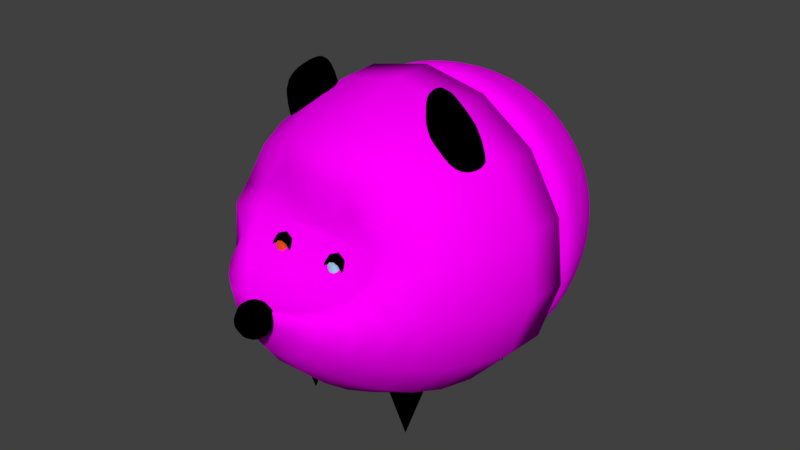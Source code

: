 # Source: shatter_egg.blend  (saved by Blender 2.78.0; exported with 4.5.12 LTS)
import bpy
from mathutils import Matrix  # noqa: F401  (used for matrix-valued properties, if any)

bpy.ops.wm.read_factory_settings(use_empty=True)
scene = bpy.context.scene
scene.name = 'apple'

# ---- collections
col_collection_1 = bpy.data.collections.new('Collection 1'); scene.collection.children.link(col_collection_1)

# ---- images (referenced by path relative to the original .blend; pixels are not part of the script)
import os
ASSET_DIR = os.environ.get("B2B_ASSET_DIR", "")  # directory of the original .blend (textures are referenced by path, not embedded)
HERE = os.path.dirname(os.path.abspath(__file__))  # packed textures are extracted next to this script under _unpacked/

def load_image(name, relpath, width, height, colorspace="sRGB"):
    """Load a texture the original file referenced (path relative to the .blend, or extracted next to this script)."""
    p = next((c for c in (os.path.join(HERE, relpath), os.path.join(ASSET_DIR, relpath)) if relpath and os.path.exists(c)), "")
    if p:
        img = bpy.data.images.load(p, check_existing=True)
        img.name = name
    else:  # same state as the original file: an image datablock whose file is absent (Cycles renders it pink)
        img = bpy.data.images.new(name, width, height)
        img.source = "FILE"
        img.filepath = "//" + (relpath or name)
    img.colorspace_settings.name = colorspace
    return img
img_egg_body_back = load_image('egg body back', 'Texture egg body back.png', 1024, 1024, 'sRGB')
img_egg_texture_png = load_image('egg texture.png', 'egg texture.png', 1024, 1024, 'sRGB')
img_egg_body_front = load_image('egg body front', 'Texture egg body front.png', 1024, 1024, 'sRGB')

# ---- materials (node trees are filled in below, after node groups)
mat_black = bpy.data.materials.new('black')
mat_black.alpha_threshold = 0.0
mat_black.diffuse_color = (0.0, 0.0, 0.0, 1.0)
mat_black.roughness = 0.5
mat_egg = bpy.data.materials.new('egg')
mat_egg.alpha_threshold = 0.0
mat_egg.preview_render_type = 'FLAT'
mat_egg.roughness = 0.5
mat_egg_right_eye = bpy.data.materials.new('egg right eye')
mat_egg_right_eye.alpha_threshold = 0.0
mat_egg_right_eye.diffuse_color = (0.8, 0.09446, 0.01762, 1.0)
mat_egg_right_eye.roughness = 0.5
mat_egg_left_eye = bpy.data.materials.new('egg left eye')
mat_egg_left_eye.alpha_threshold = 0.0
mat_egg_left_eye.diffuse_color = (0.3146, 0.6042, 0.8, 1.0)
mat_egg_left_eye.roughness = 0.5

# ---- material node trees
mat_black.use_nodes = True; mat_black.node_tree.nodes.clear()
_N = mat_black.node_tree.nodes; _L = mat_black.node_tree.links
n0 = _N.new('ShaderNodeOutputMaterial'); n0.name = 'Material Output'; n0.location = (300, 300)
n1 = _N.new('ShaderNodeBsdfDiffuse'); n1.name = 'Diffuse BSDF'; n1.location = (10, 300)
n1.inputs[0].default_value = (0.0, 0.0, 0.0, 1.0)
n2 = _N.new('ShaderNodeTexImage'); n2.name = 'Image Texture.001'; n2.location = (129, 591)
n2.width = 140
n2.image = img_egg_body_back
_L.new(n1.outputs[0], n0.inputs[0])
n0.is_active_output = True
mat_egg.use_nodes = True; mat_egg.node_tree.nodes.clear()
_N = mat_egg.node_tree.nodes; _L = mat_egg.node_tree.links
n0 = _N.new('ShaderNodeBsdfDiffuse'); n0.name = 'Diffuse BSDF'; n0.location = (141, 302)
n1 = _N.new('ShaderNodeTexImage'); n1.name = 'Image Texture'; n1.location = (-40, 301)
n1.width = 140
n1.image = img_egg_texture_png
n2 = _N.new('ShaderNodeOutputMaterial'); n2.name = 'Material Output'; n2.location = (353, 302)
n3 = _N.new('ShaderNodeTexImage'); n3.name = 'Image Texture.001'; n3.location = (129, 591)
n3.width = 140
n3.image = img_egg_body_front
_L.new(n0.outputs[0], n2.inputs[0])
_L.new(n1.outputs[0], n0.inputs[0])
n2.is_active_output = True
mat_egg_right_eye.use_nodes = True; mat_egg_right_eye.node_tree.nodes.clear()
_N = mat_egg_right_eye.node_tree.nodes; _L = mat_egg_right_eye.node_tree.links
n0 = _N.new('ShaderNodeOutputMaterial'); n0.name = 'Material Output'; n0.location = (300, 300)
n1 = _N.new('ShaderNodeBsdfDiffuse'); n1.name = 'Diffuse BSDF'; n1.location = (10, 300)
n1.inputs[0].default_value = (0.8, 0.07892, 0.0138, 1.0)
n2 = _N.new('ShaderNodeTexImage'); n2.name = 'Image Texture.001'; n2.location = (129, 591)
n2.width = 140
n2.image = img_egg_body_back
_L.new(n1.outputs[0], n0.inputs[0])
n0.is_active_output = True
mat_egg_left_eye.use_nodes = True; mat_egg_left_eye.node_tree.nodes.clear()
_N = mat_egg_left_eye.node_tree.nodes; _L = mat_egg_left_eye.node_tree.links
n0 = _N.new('ShaderNodeOutputMaterial'); n0.name = 'Material Output'; n0.location = (300, 300)
n1 = _N.new('ShaderNodeBsdfDiffuse'); n1.name = 'Diffuse BSDF'; n1.location = (10, 300)
n1.inputs[0].default_value = (0.3419, 0.6224, 0.8, 1.0)
n2 = _N.new('ShaderNodeTexImage'); n2.name = 'Image Texture.001'; n2.location = (129, 591)
n2.width = 140
n2.image = img_egg_body_back
_L.new(n1.outputs[0], n0.inputs[0])
n0.is_active_output = True

# ---- world
world_world = bpy.data.worlds.new('World'); scene.world = world_world
world_world.color = (0.05088, 0.05088, 0.05088)
world_world.use_sun_shadow = False
world_world.sun_shadow_jitter_overblur = 0.0
world_world.cycles.sampling_method = 'MANUAL'

# ---- meshes
me_cone_002 = bpy.data.meshes.new('Cone.002')
me_cone_002.from_pydata([(2.557, 0.8738, -3.576e-07), (3.313, 0.4369, -4.768e-07), (3.313, -0.4369, -4.768e-07), (2.557, -0.8738, -3.576e-07), (2.557, 3.726e-06, 2.587), (1.8, -0.4369, -2.384e-07), (1.8, 0.4369, -2.384e-07), (-2.557, 0.8738, 4.768e-07), (-1.8, 0.4369, 4.768e-07), (-1.8, -0.4369, 4.768e-07), (-2.557, -0.8738, 4.768e-07), (-2.557, 3.726e-06, 2.587), (-3.313, -0.4369, 4.768e-07), (-3.313, 0.4369, 4.768e-07), (2.557, 0.8738, -0.5409), (3.313, 0.4369, -0.5409), (3.313, -0.4369, -0.5409), (2.557, -0.8738, -0.5409), (1.8, -0.4369, -0.5409), (1.8, 0.4369, -0.5409), (-2.557, 0.8738, -0.5409), (-1.8, 0.4369, -0.5409), (-1.8, -0.4369, -0.5409), (-2.557, -0.8738, -0.5409), (-3.313, -0.4369, -0.5409), (-3.313, 0.4369, -0.5409)], [], [(0, 4, 1), (1, 4, 2), (2, 4, 3), (3, 4, 5), (5, 4, 6), (6, 4, 0), (10, 12, 24, 23), (7, 11, 8), (8, 11, 9), (9, 11, 10), (10, 11, 12), (12, 11, 13), (13, 11, 7), (13, 7, 20, 25), (14, 15, 16, 17, 18, 19), (20, 21, 22, 23, 24, 25), (1, 2, 16, 15), (5, 6, 19, 18), (0, 1, 15, 14), (9, 10, 23, 22), (6, 0, 14, 19), (3, 5, 18, 17), (8, 9, 22, 21), (12, 13, 25, 24), (2, 3, 17, 16), (7, 8, 21, 20)])
me_cone_002.materials.append(mat_black)
me_cone_002.use_remesh_preserve_volume = False
me_cone_002.use_remesh_preserve_attributes = False
me_cone_002.use_mirror_vertex_groups = False
me_cone_002.update()
me_sphere_014 = bpy.data.meshes.new('Sphere.014')
me_sphere_014.from_pydata([(-0.008438, 0.9688, -0.6153), (0.4451, 1.018, -0.0002965), (0.4279, 0.9796, -0.3232), (0.3858, 0.885, -0.6153), (0.3233, 0.7446, -0.8502), (0.2471, 0.5735, -1.027), (0.1636, 0.3859, -1.15), (0.07721, 0.1919, -1.218), (0.8202, 0.7456, -0.0002965), (0.7889, 0.7174, -0.3232), (0.7119, 0.6481, -0.6153), (0.5977, 0.5453, -0.8502), (0.4585, 0.4199, -1.027), (0.3059, 0.2825, -1.15), (0.1481, 0.1404, -1.218), (1.052, 0.3441, -0.0002965), (1.012, 0.331, -0.3232), (0.9135, 0.299, -0.6153), (0.7673, 0.2515, -0.8502), (0.5891, 0.1937, -1.027), (0.3938, 0.1302, -1.15), (0.1918, 0.06457, -1.218), (1.1, -0.1171, -0.0002965), (1.059, -0.1127, -0.3232), (0.9556, -0.1018, -0.6153), (0.8027, -0.08576, -0.8502), (0.6164, -0.06618, -1.027), (0.4122, -0.04472, -1.15), (0.201, -0.02252, -1.218), (0.9572, -0.558, -0.0002965), (0.9207, -0.537, -0.3232), (0.831, -0.4852, -0.6153), (0.6979, -0.4083, -0.8502), (0.5357, -0.3147, -1.027), (0.3578, -0.212, -1.15), (0.1739, -0.1058, -1.218), (0.647, -0.9026, -0.0002964), (0.6222, -0.8685, -0.3232), (0.5613, -0.7847, -0.6153), (0.471, -0.6604, -0.8502), (0.3609, -0.5088, -1.027), (0.2402, -0.3427, -1.15), (0.1153, -0.1709, -1.218), (0.2234, -1.091, -0.0002963), (0.2146, -1.05, -0.3232), (0.1931, -0.9487, -0.6153), (0.1611, -0.7983, -0.8502), (0.1222, -0.6151, -1.027), (0.0795, -0.4142, -1.15), (0.03534, -0.2065, -1.218), (-0.2403, -1.091, -0.0002963), (-0.2315, -1.05, -0.3232), (-0.21, -0.9487, -0.6153), (-0.178, -0.7983, -0.8502), (-0.1391, -0.6151, -1.027), (-0.09637, -0.4142, -1.15), (-0.05222, -0.2065, -1.218), (-0.6638, -0.9026, -0.0002963), (-0.6391, -0.8685, -0.3232), (-0.5782, -0.7847, -0.6153), (-0.4879, -0.6604, -0.8502), (-0.3778, -0.5088, -1.027), (-0.257, -0.3427, -1.15), (-0.1322, -0.1709, -1.218), (-0.9741, -0.558, -0.0002963), (-0.9376, -0.537, -0.3232), (-0.8479, -0.4852, -0.6153), (-0.7148, -0.4083, -0.8502), (-0.5526, -0.3147, -1.027), (-0.3747, -0.212, -1.15), (-0.1908, -0.1058, -1.218), (-0.008438, -0.0005058, -1.228), (-1.117, -0.1171, -0.0002963), (-1.075, -0.1127, -0.3232), (-0.9725, -0.1018, -0.6153), (-0.8196, -0.08576, -0.8502), (-0.6333, -0.06618, -1.027), (-0.4291, -0.04472, -1.15), (-0.2179, -0.02252, -1.218), (-1.069, 0.3441, -0.0002964), (-1.029, 0.331, -0.3232), (-0.9303, 0.299, -0.6153), (-0.7842, 0.2515, -0.8502), (-0.606, 0.1937, -1.027), (-0.4107, 0.1302, -1.15), (-0.2087, 0.06457, -1.218), (-0.8371, 0.7456, -0.0002964), (-0.8058, 0.7174, -0.3232), (-0.7288, 0.6481, -0.6153), (-0.6146, 0.5453, -0.8502), (-0.4754, 0.4199, -1.027), (-0.3227, 0.2825, -1.15), (-0.1649, 0.1404, -1.218), (-0.462, 1.018, -0.0002965), (-0.4448, 0.9796, -0.3232), (-0.4027, 0.885, -0.6153), (-0.3402, 0.7446, -0.8502), (-0.264, 0.5735, -1.027), (-0.1805, 0.3859, -1.15), (-0.09409, 0.1919, -1.218), (-0.008438, 1.115, -0.0002965), (-0.008438, 1.072, -0.3232), (-0.008438, 0.8151, -0.8502), (-0.008438, 0.6278, -1.027), (-0.008438, 0.4224, -1.15), (-0.008438, 0.2101, -1.218)], [], [(102, 0, 3, 4), (103, 102, 4, 5), (104, 103, 5, 6), (105, 104, 6, 7), (71, 105, 7), (101, 100, 1, 2), (0, 101, 2, 3), (3, 2, 9, 10), (4, 3, 10, 11), (5, 4, 11, 12), (6, 5, 12, 13), (7, 6, 13, 14), (71, 7, 14), (2, 1, 8, 9), (14, 13, 20, 21), (71, 14, 21), (9, 8, 15, 16), (10, 9, 16, 17), (11, 10, 17, 18), (12, 11, 18, 19), (13, 12, 19, 20), (18, 17, 24, 25), (19, 18, 25, 26), (20, 19, 26, 27), (21, 20, 27, 28), (71, 21, 28), (16, 15, 22, 23), (17, 16, 23, 24), (71, 28, 35), (23, 22, 29, 30), (24, 23, 30, 31), (25, 24, 31, 32), (26, 25, 32, 33), (27, 26, 33, 34), (28, 27, 34, 35), (32, 31, 38, 39), (33, 32, 39, 40), (34, 33, 40, 41), (35, 34, 41, 42), (71, 35, 42), (30, 29, 36, 37), (31, 30, 37, 38), (71, 42, 49), (37, 36, 43, 44), (38, 37, 44, 45), (39, 38, 45, 46), (40, 39, 46, 47), (41, 40, 47, 48), (42, 41, 48, 49), (47, 46, 53, 54), (48, 47, 54, 55), (49, 48, 55, 56), (71, 49, 56), (44, 43, 50, 51), (45, 44, 51, 52), (46, 45, 52, 53), (51, 50, 57, 58), (52, 51, 58, 59), (53, 52, 59, 60), (54, 53, 60, 61), (55, 54, 61, 62), (56, 55, 62, 63), (71, 56, 63), (61, 60, 67, 68), (62, 61, 68, 69), (63, 62, 69, 70), (71, 63, 70), (58, 57, 64, 65), (59, 58, 65, 66), (60, 59, 66, 67), (65, 64, 72, 73), (66, 65, 73, 74), (67, 66, 74, 75), (68, 67, 75, 76), (69, 68, 76, 77), (70, 69, 77, 78), (71, 70, 78), (77, 76, 83, 84), (78, 77, 84, 85), (71, 78, 85), (73, 72, 79, 80), (74, 73, 80, 81), (75, 74, 81, 82), (76, 75, 82, 83), (81, 80, 87, 88), (82, 81, 88, 89), (83, 82, 89, 90), (84, 83, 90, 91), (85, 84, 91, 92), (71, 85, 92), (80, 79, 86, 87), (92, 91, 98, 99), (71, 92, 99), (87, 86, 93, 94), (88, 87, 94, 95), (89, 88, 95, 96), (90, 89, 96, 97), (91, 90, 97, 98), (95, 94, 101, 0), (96, 95, 0, 102), (97, 96, 102, 103), (98, 97, 103, 104), (99, 98, 104, 105), (71, 99, 105), (94, 93, 100, 101), (72, 64, 57, 50, 43, 36, 29, 22, 15, 8, 1, 100, 93, 86, 79)])
me_sphere_014.polygons.foreach_set('use_smooth', [True] * 106)
me_sphere_014.polygons.foreach_set('material_index', [0, 0, 0, 0, 0, 0, 0, 0, 0, 0, 0, 0, 0, 0, 0, 0, 0, 0, 0, 0, 0, 0, 0, 0, 0, 0, 0, 0, 0, 0, 0, 0, 0, 0, 0, 0, 0, 0, 0, 0, 0, 0, 0, 0, 0, 0, 0, 0, 0, 0, 0, 0, 0, 0, 0, 0, 0, 0, 0, 0, 0, 0, 0, 0, 0, 0, 0, 0, 0, 0, 0, 0, 0, 0, 0, 0, 0, 0, 0, 0, 0, 0, 0, 0, 0, 0, 0, 0, 0, 0, 0, 0, 0, 0, 0, 0, 0, 0, 0, 0, 0, 0, 0, 0, 0, 1])
_uv = me_sphere_014.uv_layers.new(name='UVMap')
_uv.uv.foreach_set('vector', [0.2977, 0.3455, 0.2776, 0.3262, 0.3079, 0.298, 0.3258, 0.3231, 0.316, 0.3653, 0.2977, 0.3455, 0.3258, 0.3231, 0.3407, 0.3488, 0.333, 0.3869, 0.316, 0.3653, 0.3407, 0.3488, 0.3529, 0.3767, 0.349, 0.4122, 0.333, 0.3869, 0.3529, 0.3767, 0.3612, 0.4081, 0.3634, 0.4462, 0.349, 0.4122, 0.3612, 0.4081, 0.2543, 0.3061, 0.2278, 0.2852, 0.2608, 0.2463, 0.2862, 0.2723, 0.2776, 0.3262, 0.2543, 0.3061, 0.2862, 0.2723, 0.3079, 0.298, 0.3079, 0.298, 0.2862, 0.2723, 0.3264, 0.2397, 0.3469, 0.2722, 0.3258, 0.3231, 0.3079, 0.298, 0.3469, 0.2722, 0.362, 0.3045, 0.3407, 0.3488, 0.3258, 0.3231, 0.362, 0.3045, 0.3724, 0.3374, 0.3529, 0.3767, 0.3407, 0.3488, 0.3724, 0.3374, 0.3774, 0.372, 0.3612, 0.4081, 0.3529, 0.3767, 0.3774, 0.372, 0.3753, 0.4082, 0.3634, 0.4462, 0.3612, 0.4081, 0.3753, 0.4082, 0.2862, 0.2723, 0.2608, 0.2463, 0.3009, 0.2078, 0.3264, 0.2397, 0.3753, 0.4082, 0.3774, 0.372, 0.4064, 0.3751, 0.3901, 0.4137, 0.3634, 0.4462, 0.3753, 0.4082, 0.3901, 0.4137, 0.3264, 0.2397, 0.3009, 0.2078, 0.3497, 0.1668, 0.3774, 0.2067, 0.3469, 0.2722, 0.3264, 0.2397, 0.3774, 0.2067, 0.3975, 0.249, 0.362, 0.3045, 0.3469, 0.2722, 0.3975, 0.249, 0.409, 0.2912, 0.3724, 0.3374, 0.362, 0.3045, 0.409, 0.2912, 0.4123, 0.3334, 0.3774, 0.372, 0.3724, 0.3374, 0.4123, 0.3334, 0.4064, 0.3751, 0.409, 0.2912, 0.3975, 0.249, 0.4665, 0.2286, 0.4719, 0.2868, 0.4123, 0.3334, 0.409, 0.2912, 0.4719, 0.2868, 0.4624, 0.3417, 0.4064, 0.3751, 0.4123, 0.3334, 0.4624, 0.3417, 0.4389, 0.3899, 0.3901, 0.4137, 0.4064, 0.3751, 0.4389, 0.3899, 0.4037, 0.4258, 0.3634, 0.4462, 0.3901, 0.4137, 0.4037, 0.4258, 0.3774, 0.2067, 0.3497, 0.1668, 0.411, 0.1178, 0.4454, 0.1703, 0.3975, 0.249, 0.3774, 0.2067, 0.4454, 0.1703, 0.4665, 0.2286, 0.3634, 0.4462, 0.4006, 0.4666, 0.3882, 0.4782, 0.4846, 0.7342, 0.4525, 0.8103, 0.363, 0.7554, 0.3933, 0.7019, 0.4953, 0.6592, 0.4846, 0.7342, 0.3933, 0.7019, 0.4116, 0.6491, 0.4874, 0.5936, 0.4953, 0.6592, 0.4116, 0.6491, 0.4186, 0.6002, 0.4662, 0.5392, 0.4874, 0.5936, 0.4186, 0.6002, 0.4164, 0.5553, 0.4357, 0.4966, 0.4662, 0.5392, 0.4164, 0.5553, 0.406, 0.5143, 0.4006, 0.4666, 0.4357, 0.4966, 0.406, 0.5143, 0.3882, 0.4782, 0.4186, 0.6002, 0.4116, 0.6491, 0.3507, 0.6278, 0.3657, 0.5908, 0.4164, 0.5553, 0.4186, 0.6002, 0.3657, 0.5908, 0.3744, 0.5549, 0.406, 0.5143, 0.4164, 0.5553, 0.3744, 0.5549, 0.3772, 0.5192, 0.3882, 0.4782, 0.406, 0.5143, 0.3772, 0.5192, 0.3737, 0.4836, 0.3634, 0.4462, 0.3882, 0.4782, 0.3737, 0.4836, 0.3933, 0.7019, 0.363, 0.7554, 0.2977, 0.7065, 0.3282, 0.6668, 0.4116, 0.6491, 0.3933, 0.7019, 0.3282, 0.6668, 0.3507, 0.6278, 0.3634, 0.4462, 0.3737, 0.4836, 0.3597, 0.4835, 0.3282, 0.6668, 0.2977, 0.7065, 0.2485, 0.6587, 0.2799, 0.6291, 0.3507, 0.6278, 0.3282, 0.6668, 0.2799, 0.6291, 0.3053, 0.6001, 0.3657, 0.5908, 0.3507, 0.6278, 0.3053, 0.6001, 0.325, 0.5722, 0.3744, 0.5549, 0.3657, 0.5908, 0.325, 0.5722, 0.3404, 0.5442, 0.3772, 0.5192, 0.3744, 0.5549, 0.3404, 0.5442, 0.352, 0.5151, 0.3737, 0.4836, 0.3772, 0.5192, 0.352, 0.5151, 0.3597, 0.4835, 0.3404, 0.5442, 0.325, 0.5722, 0.2946, 0.5478, 0.3142, 0.5271, 0.352, 0.5151, 0.3404, 0.5442, 0.3142, 0.5271, 0.3317, 0.5046, 0.3597, 0.4835, 0.352, 0.5151, 0.3317, 0.5046, 0.3475, 0.479, 0.3634, 0.4462, 0.3597, 0.4835, 0.3475, 0.479, 0.2799, 0.6291, 0.2485, 0.6587, 0.2121, 0.6102, 0.2445, 0.5889, 0.3053, 0.6001, 0.2799, 0.6291, 0.2445, 0.5889, 0.2719, 0.5681, 0.325, 0.5722, 0.3053, 0.6001, 0.2719, 0.5681, 0.2946, 0.5478, 0.2445, 0.5889, 0.2121, 0.6102, 0.1869, 0.5609, 0.2199, 0.5471, 0.2719, 0.5681, 0.2445, 0.5889, 0.2199, 0.5471, 0.2485, 0.5334, 0.2946, 0.5478, 0.2719, 0.5681, 0.2485, 0.5334, 0.273, 0.5199, 0.3142, 0.5271, 0.2946, 0.5478, 0.273, 0.5199, 0.2952, 0.5058, 0.3317, 0.5046, 0.3142, 0.5271, 0.2952, 0.5058, 0.3165, 0.4901, 0.3475, 0.479, 0.3317, 0.5046, 0.3165, 0.4901, 0.338, 0.4713, 0.3634, 0.4462, 0.3475, 0.479, 0.338, 0.4713, 0.2952, 0.5058, 0.273, 0.5199, 0.2595, 0.49, 0.2831, 0.482, 0.3165, 0.4901, 0.2952, 0.5058, 0.2831, 0.482, 0.3066, 0.4729, 0.338, 0.4713, 0.3165, 0.4901, 0.3066, 0.4729, 0.3316, 0.4616, 0.3634, 0.4462, 0.338, 0.4713, 0.3316, 0.4616, 0.2199, 0.5471, 0.1869, 0.5609, 0.172, 0.5114, 0.2051, 0.5045, 0.2485, 0.5334, 0.2199, 0.5471, 0.2051, 0.5045, 0.2341, 0.4973, 0.273, 0.5199, 0.2485, 0.5334, 0.2341, 0.4973, 0.2595, 0.49, 0.2051, 0.5045, 0.172, 0.5114, 0.1668, 0.4624, 0.1993, 0.4618, 0.2341, 0.4973, 0.2051, 0.5045, 0.1993, 0.4618, 0.228, 0.4608, 0.2595, 0.49, 0.2341, 0.4973, 0.228, 0.4608, 0.2535, 0.4592, 0.2831, 0.482, 0.2595, 0.49, 0.2535, 0.4592, 0.2775, 0.4571, 0.3066, 0.4729, 0.2831, 0.482, 0.2775, 0.4571, 0.3019, 0.4543, 0.3316, 0.4616, 0.3066, 0.4729, 0.3019, 0.4543, 0.3285, 0.4506, 0.3634, 0.4462, 0.3316, 0.4616, 0.3285, 0.4506, 0.3019, 0.4543, 0.2775, 0.4571, 0.2782, 0.432, 0.3023, 0.4355, 0.3285, 0.4506, 0.3019, 0.4543, 0.3023, 0.4355, 0.3288, 0.4394, 0.3634, 0.4462, 0.3285, 0.4506, 0.3288, 0.4394, 0.1993, 0.4618, 0.1668, 0.4624, 0.1704, 0.4147, 0.2018, 0.4201, 0.228, 0.4608, 0.1993, 0.4618, 0.2018, 0.4201, 0.2297, 0.4247, 0.2535, 0.4592, 0.228, 0.4608, 0.2297, 0.4247, 0.2545, 0.4285, 0.2775, 0.4571, 0.2535, 0.4592, 0.2545, 0.4285, 0.2782, 0.432, 0.2297, 0.4247, 0.2018, 0.4201, 0.2121, 0.38, 0.2387, 0.3899, 0.2545, 0.4285, 0.2297, 0.4247, 0.2387, 0.3899, 0.2624, 0.3989, 0.2782, 0.432, 0.2545, 0.4285, 0.2624, 0.3989, 0.2848, 0.4078, 0.3023, 0.4355, 0.2782, 0.432, 0.2848, 0.4078, 0.3077, 0.4173, 0.3288, 0.4394, 0.3023, 0.4355, 0.3077, 0.4173, 0.3324, 0.4287, 0.3634, 0.4462, 0.3288, 0.4394, 0.3324, 0.4287, 0.2018, 0.4201, 0.1704, 0.4147, 0.1822, 0.3691, 0.2121, 0.38, 0.3324, 0.4287, 0.3077, 0.4173, 0.318, 0.4008, 0.3392, 0.4193, 0.3634, 0.4462, 0.3324, 0.4287, 0.3392, 0.4193, 0.2121, 0.38, 0.1822, 0.3691, 0.2015, 0.3259, 0.2297, 0.3419, 0.2387, 0.3899, 0.2121, 0.38, 0.2297, 0.3419, 0.2546, 0.3569, 0.2624, 0.3989, 0.2387, 0.3899, 0.2546, 0.3569, 0.2767, 0.371, 0.2848, 0.4078, 0.2624, 0.3989, 0.2767, 0.371, 0.2974, 0.3853, 0.3077, 0.4173, 0.2848, 0.4078, 0.2974, 0.3853, 0.318, 0.4008, 0.2546, 0.3569, 0.2297, 0.3419, 0.2543, 0.3061, 0.2776, 0.3262, 0.2767, 0.371, 0.2546, 0.3569, 0.2776, 0.3262, 0.2977, 0.3455, 0.2974, 0.3853, 0.2767, 0.371, 0.2977, 0.3455, 0.316, 0.3653, 0.318, 0.4008, 0.2974, 0.3853, 0.316, 0.3653, 0.333, 0.3869, 0.3392, 0.4193, 0.318, 0.4008, 0.333, 0.3869, 0.349, 0.4122, 0.3634, 0.4462, 0.3392, 0.4193, 0.349, 0.4122, 0.2297, 0.3419, 0.2015, 0.3259, 0.2278, 0.2852, 0.2543, 0.3061, 0.1668, 0.4624, 0.172, 0.5114, 0.1869, 0.5609, 0.2121, 0.6102, 0.2485, 0.6587, 0.2977, 0.7065, 0.363, 0.7554, 0.411, 0.1178, 0.3497, 0.1668, 0.3009, 0.2078, 0.2608, 0.2463, 0.2278, 0.2852, 0.2015, 0.3259, 0.1822, 0.3691, 0.1704, 0.4147])
me_sphere_014.materials.append(mat_egg)
me_sphere_014.materials.append(mat_black)
me_sphere_014.use_remesh_preserve_volume = False
me_sphere_014.use_remesh_preserve_attributes = False
me_sphere_014.use_mirror_vertex_groups = False
me_sphere_014.update()
me_sphere_016 = bpy.data.meshes.new('Sphere.016')
me_sphere_016.from_pydata([(-1.858e-07, 0.3698, 1.462), (0.3347, 0.7518, 1.01), (0.3829, 0.86, 0.8102), (0.4213, 0.9462, 0.5792), (0.4468, 1.004, 0.3032), (0.6996, 0.6299, 0.8102), (0.7697, 0.6931, 0.5792), (0.8163, 0.735, 0.3032), (0.8216, 0.267, 0.9408), (0.8953, 0.2909, 0.8102), (0.9851, 0.3201, 0.5792), (1.045, 0.3395, 0.3032), (0.8185, -0.08602, 1.01), (0.9362, -0.0984, 0.8102), (1.03, -0.1083, 0.5792), (1.092, -0.1148, 0.3032), (0.7529, -0.4347, 0.9316), (0.8152, -0.4707, 0.8102), (0.897, -0.5179, 0.5792), (0.9513, -0.5493, 0.3032), (0.5533, -0.7616, 0.8102), (0.6088, -0.838, 0.5792), (0.6457, -0.8887, 0.3032), (0.1711, -0.805, 1.01), (0.1957, -0.9208, 0.8102), (0.2154, -1.013, 0.5792), (0.2284, -1.075, 0.3032), (-0.02316, -0.1097, 1.546), (-0.07688, -0.3617, 1.462), (-0.1113, -0.5238, 1.338), (-0.1428, -0.6717, 1.185), (-0.1711, -0.805, 1.01), (-0.1957, -0.9208, 0.8102), (-0.2154, -1.013, 0.5792), (-0.2284, -1.075, 0.3032), (-3.79e-07, 8.55e-07, 1.578), (-0.1028, -0.08682, 1.546), (-0.2174, -0.2992, 1.462), (-0.3148, -0.4333, 1.338), (-0.4036, -0.5555, 1.185), (-0.4837, -0.6658, 1.01), (-0.5533, -0.7616, 0.8102), (-0.6088, -0.838, 0.5792), (-0.6457, -0.8887, 0.3032), (-0.134, -0.05218, 1.546), (-0.3202, -0.1849, 1.462), (-0.4638, -0.2678, 1.338), (-0.5947, -0.3433, 1.185), (-0.7127, -0.4115, 1.01), (-0.8152, -0.4707, 0.8102), (-0.897, -0.5179, 0.5792), (-0.9513, -0.5493, 0.3032), (-0.1484, -0.00784, 1.546), (-0.3678, -0.03865, 1.462), (-0.5326, -0.05598, 1.338), (-0.6829, -0.07178, 1.185), (-0.8185, -0.08602, 1.01), (-0.9362, -0.0984, 0.8102), (-1.03, -0.1083, 0.5792), (-1.092, -0.1148, 0.3032), (-0.1435, 0.03852, 1.546), (-0.3517, 0.1143, 1.462), (-0.5093, 0.1655, 1.338), (-0.6531, 0.2122, 1.185), (-0.7827, 0.2543, 1.01), (-0.8953, 0.2909, 0.8102), (-0.9851, 0.3201, 0.5792), (-1.045, 0.3395, 0.3032), (-0.1202, 0.0789, 1.546), (-0.2748, 0.2474, 1.462), (-0.398, 0.3583, 1.338), (-0.5103, 0.4595, 1.185), (-0.6116, 0.5507, 1.01), (-0.6996, 0.6299, 0.8102), (-0.7697, 0.6931, 0.5792), (-0.8163, 0.735, 0.3032), (-0.08252, 0.1063, 1.546), (-0.1504, 0.3378, 1.462), (-0.2178, 0.4892, 1.338), (-0.2793, 0.6273, 1.185), (-0.3347, 0.7518, 1.01), (-0.3829, 0.86, 0.8102), (-0.4213, 0.9462, 0.5792), (-0.4468, 1.004, 0.3032), (0.0001482, 0.112, 1.546), (-5.458e-08, 0.5355, 1.338), (-1.381e-07, 0.6867, 1.185), (3.958e-08, 0.823, 1.01), (-4.661e-08, 0.9414, 0.8102), (-7.446e-08, 1.036, 0.5792), (3.356e-08, 1.099, 0.3032), (0.7078, -0.07535, 1.097), (0.2661, -0.589, 1.069), (0.1164, -0.5649, 1.168), (0.4129, -0.5468, 1.01), (-0.0103, -0.3805, 1.358), (0.1382, 0.4784, 1.254), (0.03455, -0.4916, 1.254), (0.2338, 0.5329, 1.168), (0.3847, 0.5252, 1.07), (0.07089, 0.3792, 1.358), (0.02299, 0.2134, 1.482), (-0.02209, -0.2085, 1.482), (0.0001796, -0.000103, 1.578), (0.0001662, -0.0002284, 1.578), (0.0001268, -0.0005973, 1.578), (0.000211, 0.0001912, 1.578), (0.0001976, 6.517e-05, 1.578), (0.0002511, 0.0005656, 1.578), (0.04101, -0.4311, 1.254), (0.1318, 0.4186, 1.254), (-0.004984, -0.3308, 1.358), (0.06563, 0.3299, 1.358), (0.1236, -0.4975, 1.167), (0.2267, 0.4666, 1.168), (0.5176, 0.4529, 1.01), (-0.01861, -0.1759, 1.482), (0.01955, 0.1812, 1.482), (0.2733, -0.5216, 1.07), (0.3775, 0.458, 1.07), (0.6425, -0.3063, 1.06), (0.6922, 0.1699, 1.058), (0.3689, -0.03801, 1.056), (0.5245, 0.1782, 1.014), (0.4768, -0.2844, 1.013), (0.8286, 0.7461, -8.146e-07), (0.4535, 1.019, -8.276e-07), (1.06, 0.3446, -8.163e-07), (1.109, -0.1166, -8.183e-07), (0.9656, -0.5575, -8.201e-07), (0.6554, -0.9021, -7.652e-07), (0.2318, -1.091, -7.097e-07), (-0.2318, -1.091, -7.097e-07), (-0.6554, -0.9021, -7.089e-07), (-0.9656, -0.5575, -7.075e-07), (-1.109, -0.1166, -7.056e-07), (-1.06, 0.3446, -7.178e-07), (-0.8286, 0.7461, -7.583e-07), (-0.4535, 1.019, -8.698e-07), (-8.576e-08, 1.115, -8.553e-07), (0.4601, 0.06939, 1.033), (0.4349, -0.1627, 1.033)], [], [(87, 86, 98, 1), (88, 87, 1, 2), (89, 88, 2, 3), (90, 89, 3, 4), (84, 35, 108), (139, 90, 4, 126), (0, 84, 108, 101), (85, 0, 101, 100), (86, 85, 100, 96, 98), (1, 99, 115), (2, 1, 115, 5), (3, 2, 5, 6), (4, 3, 6, 7), (126, 4, 7, 125), (7, 6, 10, 11), (125, 7, 11, 127), (5, 115, 8, 9), (6, 5, 9, 10), (8, 121, 91, 12), (9, 8, 12, 13), (10, 9, 13, 14), (11, 10, 14, 15), (127, 11, 15, 128), (15, 14, 18, 19), (128, 15, 19, 129), (12, 91, 120, 16), (13, 12, 16, 17), (14, 13, 17, 18), (16, 120, 94), (17, 16, 94, 20), (18, 17, 20, 21), (19, 18, 21, 22), (129, 19, 22, 130), (130, 22, 26, 131), (94, 92, 23), (20, 94, 23, 24), (21, 20, 24, 25), (22, 21, 25, 26), (23, 92, 93), (24, 23, 31, 32), (25, 24, 32, 33), (26, 25, 33, 34), (131, 26, 34, 132), (132, 34, 43, 133), (28, 27, 36, 37), (29, 28, 37, 38), (30, 29, 38, 39), (31, 30, 39, 40), (32, 31, 40, 41), (33, 32, 41, 42), (34, 33, 42, 43), (27, 35, 36), (41, 40, 48, 49), (42, 41, 49, 50), (43, 42, 50, 51), (36, 35, 44), (133, 43, 51, 134), (37, 36, 44, 45), (38, 37, 45, 46), (39, 38, 46, 47), (40, 39, 47, 48), (46, 45, 53, 54), (47, 46, 54, 55), (48, 47, 55, 56), (49, 48, 56, 57), (50, 49, 57, 58), (51, 50, 58, 59), (44, 35, 52), (134, 51, 59, 135), (45, 44, 52, 53), (58, 57, 65, 66), (59, 58, 66, 67), (52, 35, 60), (135, 59, 67, 136), (53, 52, 60, 61), (54, 53, 61, 62), (55, 54, 62, 63), (56, 55, 63, 64), (57, 56, 64, 65), (62, 61, 69, 70), (63, 62, 70, 71), (64, 63, 71, 72), (65, 64, 72, 73), (66, 65, 73, 74), (67, 66, 74, 75), (60, 35, 68), (136, 67, 75, 137), (61, 60, 68, 69), (74, 73, 81, 82), (75, 74, 82, 83), (68, 35, 76), (137, 75, 83, 138), (69, 68, 76, 77), (70, 69, 77, 78), (71, 70, 78, 79), (72, 71, 79, 80), (73, 72, 80, 81), (79, 78, 85, 86), (80, 79, 86, 87), (81, 80, 87, 88), (82, 81, 88, 89), (83, 82, 89, 90), (76, 35, 84), (138, 83, 90, 139), (77, 76, 84, 0), (78, 77, 0, 85), (116, 102, 95, 111), (102, 116, 105), (109, 97, 93, 113), (124, 94, 120), (93, 97, 95, 29, 30), (103, 107, 35), (105, 104, 35), (107, 106, 35), (102, 105, 27, 28), (95, 102, 28, 29), (106, 108, 35), (104, 103, 35), (105, 35, 27), (118, 92, 94), (111, 95, 97, 109), (113, 93, 92, 118), (98, 114, 119, 99), (100, 112, 110, 96), (99, 119, 115), (110, 109, 113, 114), (112, 117, 116, 111), (96, 110, 114, 98), (114, 113, 118, 119), (101, 117, 112, 100), (110, 112, 111, 109), (105, 116, 117, 108, 106, 104), (104, 106, 103), (103, 106, 107), (108, 117, 101), (93, 30, 31, 23), (1, 98, 99), (125, 127, 128, 129, 130, 131, 132, 133, 134, 135, 136, 137, 138, 139, 126), (8, 115, 121), (121, 123, 140, 91), (140, 122, 141, 91), (120, 91, 141, 124), (123, 121, 115), (119, 118, 94, 124, 141, 122, 140, 123, 115)])
me_sphere_016.polygons.foreach_set('use_smooth', [True] * 144)
me_sphere_016.polygons.foreach_set('material_index', [0, 0, 0, 0, 0, 0, 0, 0, 0, 0, 0, 0, 0, 0, 0, 0, 0, 0, 0, 0, 0, 0, 0, 0, 0, 0, 0, 0, 0, 0, 0, 0, 0, 0, 0, 0, 0, 0, 0, 0, 0, 0, 0, 0, 0, 0, 0, 0, 0, 0, 0, 0, 0, 0, 0, 0, 0, 0, 0, 0, 0, 0, 0, 0, 0, 0, 0, 0, 0, 0, 0, 0, 0, 0, 0, 0, 0, 0, 0, 0, 0, 0, 0, 0, 0, 0, 0, 0, 0, 0, 0, 0, 0, 0, 0, 0, 0, 0, 0, 0, 0, 0, 0, 0, 0, 0, 0, 0, 0, 0, 0, 0, 0, 0, 0, 0, 0, 0, 0, 0, 0, 0, 0, 0, 0, 0, 0, 0, 0, 0, 0, 0, 0, 0, 0, 0, 0, 1, 0, 0, 0, 0, 0, 0])
_uv = me_sphere_016.uv_layers.new(name='UVMap')
_uv.uv.foreach_set('vector', [0.7786, 0.07723, 0.7458, 0.09254, 0.7137, 0.06262, 0.7487, 0.03154, 0.1355, 0.2208, 0.1002, 0.1969, 0.1399, 0.1462, 0.1724, 0.1719, 0.1674, 0.2423, 0.1355, 0.2208, 0.1724, 0.1719, 0.2025, 0.1958, 0.1985, 0.2639, 0.1674, 0.2423, 0.2025, 0.1958, 0.2325, 0.2207, 0.6614, 0.1426, 0.649, 0.1509, 0.6493, 0.1504, 0.2278, 0.2852, 0.1985, 0.2639, 0.2325, 0.2207, 0.2608, 0.2463, 0.6916, 0.1235, 0.6614, 0.1426, 0.6493, 0.1504, 0.6712, 0.1299, 0.7166, 0.1083, 0.6916, 0.1235, 0.6712, 0.1299, 0.6905, 0.1051, 0.7458, 0.09254, 0.7166, 0.1083, 0.6905, 0.1051, 0.706, 0.08401, 0.7137, 0.06262, 0.7487, 0.03154, 0.7103, 0.03357, 0.692, 0.0001143, 0.1724, 0.1719, 0.1399, 0.1462, 0.1822, 0.08458, 0.2111, 0.1254, 0.2025, 0.1958, 0.1724, 0.1719, 0.2111, 0.1254, 0.2412, 0.1503, 0.2325, 0.2207, 0.2025, 0.1958, 0.2412, 0.1503, 0.2719, 0.1778, 0.2608, 0.2463, 0.2325, 0.2207, 0.2719, 0.1778, 0.3009, 0.2078, 0.2719, 0.1778, 0.2412, 0.1503, 0.2822, 0.1017, 0.3169, 0.1315, 0.3009, 0.2078, 0.2719, 0.1778, 0.3169, 0.1315, 0.3497, 0.1668, 0.2111, 0.1254, 0.1822, 0.08458, 0.2274, 0.06234, 0.2488, 0.0774, 0.2412, 0.1503, 0.2111, 0.1254, 0.2488, 0.0774, 0.2822, 0.1017, 0.2274, 0.06234, 0.2175, 0.03579, 0.2376, 0.0001143, 0.243, 0.002221, 0.2488, 0.0774, 0.2274, 0.06234, 0.243, 0.002221, 0.2833, 0.02029, 0.2822, 0.1017, 0.2488, 0.0774, 0.2833, 0.02029, 0.3246, 0.04306, 0.3169, 0.1315, 0.2822, 0.1017, 0.3246, 0.04306, 0.3687, 0.07514, 0.3497, 0.1668, 0.3169, 0.1315, 0.3687, 0.07514, 0.411, 0.1178, 0.4024, 0.878, 0.3423, 0.9313, 0.2757, 0.8485, 0.3225, 0.8053, 0.4525, 0.8103, 0.4024, 0.878, 0.3225, 0.8053, 0.363, 0.7554, 0.2197, 0.9967, 0.2114, 0.9999, 0.1813, 0.9467, 0.1983, 0.9042, 0.2812, 0.9691, 0.2197, 0.9967, 0.1983, 0.9042, 0.2279, 0.8838, 0.3423, 0.9313, 0.2812, 0.9691, 0.2279, 0.8838, 0.2757, 0.8485, 0.1983, 0.9042, 0.1579, 0.9127, 0.1298, 0.8721, 0.2279, 0.8838, 0.1983, 0.9042, 0.1298, 0.8721, 0.1752, 0.8136, 0.2757, 0.8485, 0.2279, 0.8838, 0.1752, 0.8136, 0.2186, 0.7808, 0.3225, 0.8053, 0.2757, 0.8485, 0.2186, 0.7808, 0.2604, 0.7449, 0.363, 0.7554, 0.3225, 0.8053, 0.2604, 0.7449, 0.2977, 0.7065, 0.2977, 0.7065, 0.2604, 0.7449, 0.2117, 0.6881, 0.2485, 0.6587, 0.4955, 0.1479, 0.5212, 0.1758, 0.5068, 0.2115, 0.1752, 0.8136, 0.1298, 0.8721, 0.07628, 0.7755, 0.1275, 0.7445, 0.2186, 0.7808, 0.1752, 0.8136, 0.1275, 0.7445, 0.1708, 0.7168, 0.2604, 0.7449, 0.2186, 0.7808, 0.1708, 0.7168, 0.2117, 0.6881, 0.5068, 0.2115, 0.5212, 0.1758, 0.5475, 0.1881, 0.1275, 0.7445, 0.07628, 0.7755, 0.03825, 0.6952, 0.08951, 0.6731, 0.1708, 0.7168, 0.1275, 0.7445, 0.08951, 0.6731, 0.1336, 0.6526, 0.2117, 0.6881, 0.1708, 0.7168, 0.1336, 0.6526, 0.1748, 0.6316, 0.2485, 0.6587, 0.2117, 0.6881, 0.1748, 0.6316, 0.2121, 0.6102, 0.2121, 0.6102, 0.1748, 0.6316, 0.1494, 0.5747, 0.1869, 0.5609, 0.6114, 0.1858, 0.6378, 0.1609, 0.6461, 0.1684, 0.6286, 0.198, 0.5892, 0.2053, 0.6114, 0.1858, 0.6286, 0.198, 0.6154, 0.2247, 0.565, 0.2281, 0.5892, 0.2053, 0.6154, 0.2247, 0.6003, 0.254, 0.54, 0.2539, 0.565, 0.2281, 0.6003, 0.254, 0.5837, 0.2859, 0.08951, 0.6731, 0.03825, 0.6952, 0.01277, 0.6147, 0.06395, 0.601, 0.1336, 0.6526, 0.08951, 0.6731, 0.06395, 0.601, 0.1081, 0.5881, 0.1748, 0.6316, 0.1336, 0.6526, 0.1081, 0.5881, 0.1494, 0.5747, 0.6378, 0.1609, 0.649, 0.1509, 0.6461, 0.1684, 0.06395, 0.601, 0.01277, 0.6147, 0.0001143, 0.535, 0.05052, 0.5295, 0.1081, 0.5881, 0.06395, 0.601, 0.05052, 0.5295, 0.094, 0.524, 0.1494, 0.5747, 0.1081, 0.5881, 0.094, 0.524, 0.1348, 0.518, 0.6461, 0.1684, 0.649, 0.1509, 0.6523, 0.1696, 0.1869, 0.5609, 0.1494, 0.5747, 0.1348, 0.518, 0.172, 0.5114, 0.6286, 0.198, 0.6461, 0.1684, 0.6523, 0.1696, 0.6498, 0.2029, 0.6154, 0.2247, 0.6286, 0.198, 0.6498, 0.2029, 0.647, 0.2339, 0.6003, 0.254, 0.6154, 0.2247, 0.647, 0.2339, 0.6422, 0.2673, 0.5837, 0.2859, 0.6003, 0.254, 0.6422, 0.2673, 0.6359, 0.3036, 0.647, 0.2339, 0.6498, 0.2029, 0.6728, 0.1992, 0.6818, 0.2319, 0.6422, 0.2673, 0.647, 0.2339, 0.6818, 0.2319, 0.6879, 0.2672, 0.6359, 0.3036, 0.6422, 0.2673, 0.6879, 0.2672, 0.6921, 0.3048, 0.05052, 0.5295, 0.0001143, 0.535, 0.0001143, 0.4574, 0.04875, 0.4599, 0.094, 0.524, 0.05052, 0.5295, 0.04875, 0.4599, 0.09082, 0.4614, 0.1348, 0.518, 0.094, 0.524, 0.09082, 0.4614, 0.1305, 0.4623, 0.6523, 0.1696, 0.649, 0.1509, 0.6585, 0.168, 0.172, 0.5114, 0.1348, 0.518, 0.1305, 0.4623, 0.1668, 0.4624, 0.6498, 0.2029, 0.6523, 0.1696, 0.6585, 0.168, 0.6728, 0.1992, 0.09082, 0.4614, 0.04875, 0.4599, 0.05779, 0.3934, 0.09772, 0.4013, 0.1305, 0.4623, 0.09082, 0.4614, 0.09772, 0.4013, 0.1355, 0.4085, 0.6585, 0.168, 0.649, 0.1509, 0.6635, 0.1641, 0.1668, 0.4624, 0.1305, 0.4623, 0.1355, 0.4085, 0.1704, 0.4147, 0.6728, 0.1992, 0.6585, 0.168, 0.6635, 0.1641, 0.6896, 0.183, 0.6936, 0.225, 0.6728, 0.1992, 0.6896, 0.183, 0.7151, 0.1994, 0.7171, 0.2497, 0.6936, 0.225, 0.7151, 0.1994, 0.7432, 0.2156, 0.7423, 0.2741, 0.7171, 0.2497, 0.7432, 0.2156, 0.7737, 0.2324, 0.04875, 0.4599, 0.0001143, 0.4574, 0.01188, 0.3837, 0.05779, 0.3934, 0.7151, 0.1994, 0.6896, 0.183, 0.6983, 0.1634, 0.7267, 0.1697, 0.7432, 0.2156, 0.7151, 0.1994, 0.7267, 0.1697, 0.7579, 0.176, 0.7737, 0.2324, 0.7432, 0.2156, 0.7579, 0.176, 0.7921, 0.183, 0.05779, 0.3934, 0.01188, 0.3837, 0.03389, 0.3153, 0.07635, 0.3311, 0.09772, 0.4013, 0.05779, 0.3934, 0.07635, 0.3311, 0.1136, 0.3446, 0.1355, 0.4085, 0.09772, 0.4013, 0.1136, 0.3446, 0.1492, 0.3573, 0.6635, 0.1641, 0.649, 0.1509, 0.6663, 0.1585, 0.1704, 0.4147, 0.1355, 0.4085, 0.1492, 0.3573, 0.1822, 0.3691, 0.6896, 0.183, 0.6635, 0.1641, 0.6663, 0.1585, 0.6983, 0.1634, 0.1136, 0.3446, 0.07635, 0.3311, 0.1028, 0.2736, 0.1373, 0.2916, 0.1492, 0.3573, 0.1136, 0.3446, 0.1373, 0.2916, 0.1705, 0.3091, 0.6663, 0.1585, 0.649, 0.1509, 0.6666, 0.1523, 0.1822, 0.3691, 0.1492, 0.3573, 0.1705, 0.3091, 0.2015, 0.3259, 0.6983, 0.1634, 0.6663, 0.1585, 0.6666, 0.1523, 0.6989, 0.1427, 0.7267, 0.1697, 0.6983, 0.1634, 0.6989, 0.1427, 0.7274, 0.1383, 0.7579, 0.176, 0.7267, 0.1697, 0.7274, 0.1383, 0.759, 0.1338, 0.7921, 0.183, 0.7579, 0.176, 0.759, 0.1338, 0.7941, 0.1294, 0.07635, 0.3311, 0.03389, 0.3153, 0.0641, 0.2531, 0.1028, 0.2736, 0.759, 0.1338, 0.7274, 0.1383, 0.7166, 0.1083, 0.7458, 0.09254, 0.7941, 0.1294, 0.759, 0.1338, 0.7458, 0.09254, 0.7786, 0.07723, 0.1028, 0.2736, 0.0641, 0.2531, 0.1002, 0.1969, 0.1355, 0.2208, 0.1373, 0.2916, 0.1028, 0.2736, 0.1355, 0.2208, 0.1674, 0.2423, 0.1705, 0.3091, 0.1373, 0.2916, 0.1674, 0.2423, 0.1985, 0.2639, 0.6666, 0.1523, 0.649, 0.1509, 0.6614, 0.1426, 0.2015, 0.3259, 0.1705, 0.3091, 0.1985, 0.2639, 0.2278, 0.2852, 0.6989, 0.1427, 0.6666, 0.1523, 0.6614, 0.1426, 0.6916, 0.1235, 0.7274, 0.1383, 0.6989, 0.1427, 0.6916, 0.1235, 0.7166, 0.1083, 0.6193, 0.1547, 0.6155, 0.1575, 0.5838, 0.1569, 0.5896, 0.1525, 0.6155, 0.1575, 0.6193, 0.1547, 0.6485, 0.151, 0.5676, 0.1465, 0.5605, 0.152, 0.5416, 0.1428, 0.5494, 0.1366, 0.5371, 0.3521, 0.1298, 0.8721, 0.1813, 0.9467, 0.5475, 0.1881, 0.5699, 0.1875, 0.5943, 0.1791, 0.5892, 0.2053, 0.565, 0.2281, 0.6489, 0.1508, 0.649, 0.1507, 0.649, 0.1509, 0.6485, 0.151, 0.6488, 0.1508, 0.649, 0.1509, 0.649, 0.1507, 0.6491, 0.1506, 0.649, 0.1509, 0.6233, 0.1669, 0.6485, 0.151, 0.6378, 0.1609, 0.6114, 0.1858, 0.5943, 0.1791, 0.6233, 0.1669, 0.6114, 0.1858, 0.5892, 0.2053, 0.6491, 0.1506, 0.6493, 0.1504, 0.649, 0.1509, 0.6488, 0.1508, 0.6489, 0.1508, 0.649, 0.1509, 0.6485, 0.151, 0.649, 0.1509, 0.6378, 0.1609, 0.5321, 0.1161, 0.5242, 0.1221, 0.5175, 0.08416, 0.5896, 0.1525, 0.5838, 0.1569, 0.5605, 0.152, 0.5676, 0.1465, 0.5494, 0.1366, 0.5416, 0.1428, 0.5242, 0.1221, 0.5321, 0.1161, 0.6702, 0.0441, 0.6625, 0.05006, 0.647, 0.02807, 0.6549, 0.02204, 0.6729, 0.08864, 0.6672, 0.09307, 0.6672, 0.07014, 0.6742, 0.06476, 0.6549, 0.02204, 0.647, 0.02807, 0.6275, 0.0001143, 0.6672, 0.07014, 0.5676, 0.1465, 0.5494, 0.1366, 0.6625, 0.05006, 0.6672, 0.09307, 0.6614, 0.1224, 0.6193, 0.1547, 0.5896, 0.1525, 0.6742, 0.06476, 0.6672, 0.07014, 0.6625, 0.05006, 0.6702, 0.0441, 0.6625, 0.05006, 0.5494, 0.1366, 0.5321, 0.1161, 0.647, 0.02807, 0.6652, 0.1195, 0.6614, 0.1224, 0.6672, 0.09307, 0.6729, 0.08864, 0.6672, 0.07014, 0.6672, 0.09307, 0.5896, 0.1525, 0.5676, 0.1465, 0.6485, 0.151, 0.6193, 0.1547, 0.6614, 0.1224, 0.6493, 0.1504, 0.6491, 0.1506, 0.6488, 0.1508, 0.6488, 0.1508, 0.6491, 0.1506, 0.6489, 0.1508, 0.6489, 0.1508, 0.6491, 0.1506, 0.649, 0.1507, 0.6493, 0.1504, 0.6614, 0.1224, 0.6652, 0.1195, 0.5475, 0.1881, 0.565, 0.2281, 0.54, 0.2539, 0.5068, 0.2115, 0.7487, 0.03154, 0.7137, 0.06262, 0.7103, 0.03357, 0.3009, 0.2078, 0.3497, 0.1668, 0.411, 0.1178, 0.363, 0.7554, 0.2977, 0.7065, 0.2485, 0.6587, 0.2121, 0.6102, 0.1869, 0.5609, 0.172, 0.5114, 0.1668, 0.4624, 0.1704, 0.4147, 0.1822, 0.3691, 0.2015, 0.3259, 0.2278, 0.2852, 0.2608, 0.2463, 0.2274, 0.06234, 0.1822, 0.08458, 0.2175, 0.03579, 0.2175, 0.03579, 0.6069, 0.3492, 0.5912, 0.3596, 0.2376, 0.0001143, 0.5912, 0.3596, 0.573, 0.3715, 0.5542, 0.3613, 0.2376, 0.0001143, 0.1813, 0.9467, 0.2376, 0.0001143, 0.5542, 0.3613, 0.5371, 0.3521, 0.6069, 0.3492, 0.2175, 0.03579, 0.1822, 0.08458, 0.647, 0.02807, 0.5321, 0.1161, 0.1298, 0.8721, 0.5371, 0.3521, 0.5542, 0.3613, 0.573, 0.3715, 0.5912, 0.3596, 0.6069, 0.3492, 0.6275, 0.0001143])
me_sphere_016.materials.append(mat_egg)
me_sphere_016.materials.append(mat_black)
me_sphere_016.use_remesh_preserve_volume = False
me_sphere_016.use_remesh_preserve_attributes = False
me_sphere_016.use_mirror_vertex_groups = False
me_sphere_016.update()
me_cone_005 = bpy.data.meshes.new('Cone.005')
me_cone_005.from_pydata([(2.557, 0.8738, -3.576e-07), (3.313, 0.4369, -4.768e-07), (3.313, -0.4369, -4.768e-07), (2.557, -0.8738, -3.576e-07), (2.557, 3.726e-06, 2.587), (1.8, -0.4369, -2.384e-07), (1.8, 0.4369, -2.384e-07), (-2.557, 0.8738, 4.768e-07), (-1.8, 0.4369, 4.768e-07), (-1.8, -0.4369, 4.768e-07), (-2.557, -0.8738, 4.768e-07), (-2.557, 3.726e-06, 2.587), (-3.313, -0.4369, 4.768e-07), (-3.313, 0.4369, 4.768e-07), (2.557, 0.8738, -0.5409), (3.313, 0.4369, -0.5409), (3.313, -0.4369, -0.5409), (2.557, -0.8738, -0.5409), (1.8, -0.4369, -0.5409), (1.8, 0.4369, -0.5409), (-2.557, 0.8738, -0.5409), (-1.8, 0.4369, -0.5409), (-1.8, -0.4369, -0.5409), (-2.557, -0.8738, -0.5409), (-3.313, -0.4369, -0.5409), (-3.313, 0.4369, -0.5409)], [], [(0, 4, 1), (1, 4, 2), (2, 4, 3), (3, 4, 5), (5, 4, 6), (6, 4, 0), (10, 12, 24, 23), (7, 11, 8), (8, 11, 9), (9, 11, 10), (10, 11, 12), (12, 11, 13), (13, 11, 7), (13, 7, 20, 25), (14, 15, 16, 17, 18, 19), (20, 21, 22, 23, 24, 25), (1, 2, 16, 15), (5, 6, 19, 18), (0, 1, 15, 14), (9, 10, 23, 22), (6, 0, 14, 19), (3, 5, 18, 17), (8, 9, 22, 21), (12, 13, 25, 24), (2, 3, 17, 16), (7, 8, 21, 20)])
me_cone_005.materials.append(mat_black)
me_cone_005.use_remesh_preserve_volume = False
me_cone_005.use_remesh_preserve_attributes = False
me_cone_005.use_mirror_vertex_groups = False
me_cone_005.update()
me_sphere_017 = bpy.data.meshes.new('Sphere.017')
me_sphere_017.from_pydata([(0.0, 0.3827, 0.9239), (0.0, 0.7071, 0.7071), (0.0, 0.7071, -0.7071), (0.1147, 0.1578, 0.9808), (0.2249, 0.3096, 0.9239), (0.3266, 0.4495, 0.8315), (0.4156, 0.5721, 0.7071), (0.4887, 0.6727, 0.5556), (0.543, 0.7474, 0.3827), (0.5765, 0.7935, 0.1951), (0.5878, 0.809, 7.55e-08), (0.5765, 0.7935, -0.1951), (0.543, 0.7474, -0.3827), (0.4887, 0.6727, -0.5556), (0.4156, 0.5721, -0.7071), (0.3266, 0.4495, -0.8315), (0.2249, 0.3096, -0.9239), (0.1147, 0.1578, -0.9808), (0.1855, 0.06029, 0.9808), (0.364, 0.1183, 0.9239), (0.5284, 0.1717, 0.8315), (0.6725, 0.2185, 0.7071), (0.7908, 0.2569, 0.5556), (0.8787, 0.2855, 0.3827), (0.9328, 0.3031, 0.1951), (0.9511, 0.309, 7.55e-08), (0.9328, 0.3031, -0.1951), (0.8787, 0.2855, -0.3827), (0.7908, 0.2569, -0.5556), (0.6725, 0.2185, -0.7071), (0.5284, 0.1717, -0.8315), (0.364, 0.1183, -0.9239), (0.1855, 0.06029, -0.9808), (0.1855, -0.06029, 0.9808), (0.364, -0.1183, 0.9239), (0.5284, -0.1717, 0.8315), (0.6725, -0.2185, 0.7071), (0.7908, -0.2569, 0.5556), (0.8787, -0.2855, 0.3827), (0.9328, -0.3031, 0.1951), (0.9511, -0.309, 7.55e-08), (0.9328, -0.3031, -0.1951), (0.8787, -0.2855, -0.3827), (0.7908, -0.2569, -0.5556), (0.6725, -0.2185, -0.7071), (0.5284, -0.1717, -0.8315), (0.364, -0.1183, -0.9239), (0.1855, -0.06029, -0.9808), (0.1147, -0.1578, 0.9808), (0.2249, -0.3096, 0.9239), (0.3266, -0.4495, 0.8315), (0.4156, -0.5721, 0.7071), (0.4887, -0.6727, 0.5556), (0.543, -0.7474, 0.3827), (0.5765, -0.7935, 0.1951), (0.5878, -0.809, 7.55e-08), (0.5765, -0.7935, -0.1951), (0.543, -0.7474, -0.3827), (0.4887, -0.6727, -0.5556), (0.4156, -0.5721, -0.7071), (0.3266, -0.4495, -0.8315), (0.2249, -0.3096, -0.9239), (0.1147, -0.1578, -0.9808), (2.016e-08, -0.1951, 0.9808), (2.761e-08, -0.3827, 0.9239), (1.271e-08, -0.5556, 0.8315), (4.251e-08, -0.7071, 0.7071), (1.271e-08, -0.8315, 0.5556), (1.021e-07, -0.9239, 0.3827), (7.232e-08, -0.9808, 0.1951), (1.319e-07, -1.0, 7.55e-08), (1.021e-07, -0.9808, -0.1951), (4.251e-08, -0.9239, -0.3827), (1.271e-08, -0.8315, -0.5556), (4.251e-08, -0.7071, -0.7071), (7.232e-08, -0.5556, -0.8315), (4.251e-08, -0.3827, -0.9239), (1.271e-08, -0.1951, -0.9808), (0.0, -3.258e-07, -1.0), (-1.915e-07, -5.895e-07, 1.0), (-0.1147, -0.1578, 0.9808), (-0.2249, -0.3096, 0.9239), (-0.3266, -0.4495, 0.8315), (-0.4156, -0.5721, 0.7071), (-0.4887, -0.6727, 0.5556), (-0.543, -0.7474, 0.3827), (-0.5765, -0.7935, 0.1951), (-0.5878, -0.809, 7.55e-08), (-0.5765, -0.7935, -0.1951), (-0.543, -0.7474, -0.3827), (-0.4887, -0.6727, -0.5556), (-0.4156, -0.5721, -0.7071), (-0.3266, -0.4495, -0.8315), (-0.2249, -0.3096, -0.9239), (-0.1147, -0.1578, -0.9808), (-0.1855, -0.06029, 0.9808), (-0.364, -0.1183, 0.9239), (-0.5284, -0.1717, 0.8315), (-0.6725, -0.2185, 0.7071), (-0.7908, -0.2569, 0.5556), (-0.8787, -0.2855, 0.3827), (-0.9328, -0.3031, 0.1951), (-0.9511, -0.309, 7.55e-08), (-0.9328, -0.3031, -0.1951), (-0.8787, -0.2855, -0.3827), (-0.7908, -0.2569, -0.5556), (-0.6725, -0.2185, -0.7071), (-0.5284, -0.1717, -0.8315), (-0.364, -0.1183, -0.9239), (-0.1855, -0.06029, -0.9808), (-0.1855, 0.06029, 0.9808), (-0.364, 0.1183, 0.9239), (-0.5284, 0.1717, 0.8315), (-0.6725, 0.2185, 0.7071), (-0.7908, 0.2569, 0.5556), (-0.8787, 0.2855, 0.3827), (-0.9328, 0.3031, 0.1951), (-0.9511, 0.309, 7.55e-08), (-0.9328, 0.3031, -0.1951), (-0.8787, 0.2855, -0.3827), (-0.7908, 0.2569, -0.5556), (-0.6725, 0.2185, -0.7071), (-0.5284, 0.1717, -0.8315), (-0.364, 0.1183, -0.9239), (-0.1855, 0.06029, -0.9808), (-0.1147, 0.1578, 0.9808), (-0.2249, 0.3096, 0.9239), (-0.3266, 0.4495, 0.8315), (-0.4156, 0.5721, 0.7071), (-0.4887, 0.6727, 0.5556), (-0.543, 0.7474, 0.3827), (-0.5765, 0.7935, 0.1951), (-0.5878, 0.809, 7.55e-08), (-0.5765, 0.7935, -0.1951), (-0.543, 0.7474, -0.3827), (-0.4887, 0.6727, -0.5556), (-0.4156, 0.5721, -0.7071), (-0.3266, 0.4495, -0.8315), (-0.2249, 0.3096, -0.9239), (-0.1147, 0.1578, -0.9808), (-3.199e-08, 0.1951, 0.9808), (1.271e-08, 0.5556, 0.8315), (-4.689e-08, 0.8315, 0.5556), (-1.065e-07, 0.9239, 0.3827), (-1.065e-07, 0.9808, 0.1951), (-1.959e-07, 1.0, 7.55e-08), (-1.363e-07, 0.9808, -0.1951), (-1.363e-07, 0.9239, -0.3827), (-4.689e-08, 0.8315, -0.5556), (-1.363e-07, 0.5556, -0.8315), (-6.179e-08, 0.3827, -0.9239), (-3.944e-08, 0.1951, -0.9808)], [], [(142, 1, 6, 7), (149, 2, 14, 15), (143, 142, 7, 8), (150, 149, 15, 16), (144, 143, 8, 9), (151, 150, 16, 17), (145, 144, 9, 10), (140, 79, 3), (78, 151, 17), (146, 145, 10, 11), (0, 140, 3, 4), (147, 146, 11, 12), (141, 0, 4, 5), (148, 147, 12, 13), (1, 141, 5, 6), (2, 148, 13, 14), (13, 12, 27, 28), (6, 5, 20, 21), (14, 13, 28, 29), (7, 6, 21, 22), (15, 14, 29, 30), (8, 7, 22, 23), (16, 15, 30, 31), (9, 8, 23, 24), (17, 16, 31, 32), (10, 9, 24, 25), (3, 79, 18), (78, 17, 32), (11, 10, 25, 26), (4, 3, 18, 19), (12, 11, 26, 27), (5, 4, 19, 20), (32, 31, 46, 47), (25, 24, 39, 40), (18, 79, 33), (78, 32, 47), (26, 25, 40, 41), (19, 18, 33, 34), (27, 26, 41, 42), (20, 19, 34, 35), (28, 27, 42, 43), (21, 20, 35, 36), (29, 28, 43, 44), (22, 21, 36, 37), (30, 29, 44, 45), (23, 22, 37, 38), (31, 30, 45, 46), (24, 23, 38, 39), (44, 43, 58, 59), (37, 36, 51, 52), (45, 44, 59, 60), (38, 37, 52, 53), (46, 45, 60, 61), (39, 38, 53, 54), (47, 46, 61, 62), (40, 39, 54, 55), (33, 79, 48), (78, 47, 62), (41, 40, 55, 56), (34, 33, 48, 49), (42, 41, 56, 57), (35, 34, 49, 50), (43, 42, 57, 58), (36, 35, 50, 51), (48, 79, 63), (78, 62, 77), (56, 55, 70, 71), (49, 48, 63, 64), (57, 56, 71, 72), (50, 49, 64, 65), (58, 57, 72, 73), (51, 50, 65, 66), (59, 58, 73, 74), (52, 51, 66, 67), (60, 59, 74, 75), (53, 52, 67, 68), (61, 60, 75, 76), (54, 53, 68, 69), (62, 61, 76, 77), (55, 54, 69, 70), (67, 66, 83, 84), (75, 74, 91, 92), (68, 67, 84, 85), (76, 75, 92, 93), (69, 68, 85, 86), (77, 76, 93, 94), (70, 69, 86, 87), (63, 79, 80), (78, 77, 94), (71, 70, 87, 88), (64, 63, 80, 81), (72, 71, 88, 89), (65, 64, 81, 82), (73, 72, 89, 90), (66, 65, 82, 83), (74, 73, 90, 91), (88, 87, 102, 103), (81, 80, 95, 96), (89, 88, 103, 104), (82, 81, 96, 97), (90, 89, 104, 105), (83, 82, 97, 98), (91, 90, 105, 106), (84, 83, 98, 99), (92, 91, 106, 107), (85, 84, 99, 100), (93, 92, 107, 108), (86, 85, 100, 101), (94, 93, 108, 109), (87, 86, 101, 102), (80, 79, 95), (78, 94, 109), (107, 106, 121, 122), (100, 99, 114, 115), (108, 107, 122, 123), (101, 100, 115, 116), (109, 108, 123, 124), (102, 101, 116, 117), (95, 79, 110), (78, 109, 124), (103, 102, 117, 118), (96, 95, 110, 111), (104, 103, 118, 119), (97, 96, 111, 112), (105, 104, 119, 120), (98, 97, 112, 113), (106, 105, 120, 121), (99, 98, 113, 114), (111, 110, 125, 126), (119, 118, 133, 134), (112, 111, 126, 127), (120, 119, 134, 135), (113, 112, 127, 128), (121, 120, 135, 136), (114, 113, 128, 129), (122, 121, 136, 137), (115, 114, 129, 130), (123, 122, 137, 138), (116, 115, 130, 131), (124, 123, 138, 139), (117, 116, 131, 132), (110, 79, 125), (78, 124, 139), (118, 117, 132, 133), (130, 129, 142, 143), (138, 137, 149, 150), (131, 130, 143, 144), (139, 138, 150, 151), (132, 131, 144, 145), (125, 79, 140), (78, 139, 151), (133, 132, 145, 146), (126, 125, 140, 0), (134, 133, 146, 147), (127, 126, 0, 141), (135, 134, 147, 148), (128, 127, 141, 1), (136, 135, 148, 2), (129, 128, 1, 142), (137, 136, 2, 149)])
me_sphere_017.polygons.foreach_set('use_smooth', [True] * 160)
me_sphere_017.materials.append(mat_black)
me_sphere_017.use_remesh_preserve_volume = False
me_sphere_017.use_remesh_preserve_attributes = False
me_sphere_017.use_mirror_vertex_groups = False
me_sphere_017.update()
me_sphere_003 = bpy.data.meshes.new('Sphere.003')
me_sphere_003.from_pydata([(-0.7114, 0.8362, -1.014), (-0.6396, 1.088, -1.034), (-1.023, 0.876, -1.248), (-0.9819, 1.131, -1.291), (-1.788, 0.8796, -1.266), (-1.824, 1.135, -1.311), (-2.11, 0.8428, -1.047), (-2.179, 1.095, -1.07), (-0.7031, 0.7327, -1.389), (-0.6313, 0.984, -1.409), (-1.014, 0.7725, -1.623), (-0.9736, 1.028, -1.666), (-1.78, 0.7761, -1.641), (-1.816, 1.032, -1.686), (-2.102, 0.7392, -1.422), (-2.17, 0.9913, -1.445), (-2.179, 1.095, -1.07), (-2.11, 0.8428, -1.047), (-1.788, 0.8796, -1.266), (-1.824, 1.135, -1.311), (-1.023, 0.876, -1.248), (-0.7114, 0.8362, -1.014), (-0.9819, 1.131, -1.291), (-0.6396, 1.088, -1.034), (-1.949, 0.8612, -1.156), (-2.001, 1.115, -1.191), (-1.941, 0.7577, -1.531), (-1.993, 1.012, -1.565), (-2.001, 1.115, -1.191), (-1.949, 0.8612, -1.156), (-0.8107, 1.109, -1.163), (-0.867, 0.8561, -1.131), (-0.8024, 1.006, -1.538), (-0.8587, 0.7526, -1.506), (-0.8107, 1.109, -1.163), (-0.867, 0.8561, -1.131)], [], [(30, 3, 2, 31), (25, 7, 6, 24), (32, 33, 10, 11), (27, 26, 14, 15), (17, 16, 15, 14), (35, 20, 10, 33), (20, 22, 11, 10), (29, 17, 14, 26), (19, 18, 12, 13), (34, 23, 9, 32), (23, 21, 8, 9), (28, 19, 13, 27), (25, 5, 19, 28), (5, 4, 18, 19), (24, 6, 17, 29), (6, 7, 16, 17), (1, 0, 21, 23), (30, 1, 23, 34), (2, 3, 22, 20), (31, 2, 20, 35), (4, 24, 29, 18), (7, 25, 28, 16), (16, 28, 27, 15), (18, 29, 26, 12), (13, 12, 26, 27), (5, 25, 24, 4), (0, 31, 35, 21), (3, 30, 34, 22), (22, 34, 32, 11), (21, 35, 33, 8), (9, 8, 33, 32), (1, 30, 31, 0)])
me_sphere_003.polygons.foreach_set('use_smooth', [True] * 32)
_uv = me_sphere_003.uv_layers.new(name='UVMap')
_uv.uv.foreach_set('vector', [0.2617, 0.126, 0.2822, 0.1017, 0.2488, 0.0774, 0.2299, 0.1014, 0.2472, 0.8146, 0.2186, 0.7808, 0.1752, 0.8136, 0.2016, 0.8487, 0.2617, 0.126, 0.2299, 0.1014, 0.2488, 0.0774, 0.2822, 0.1017, 0.2472, 0.8146, 0.2016, 0.8487, 0.1752, 0.8136, 0.2186, 0.7808, 0.1752, 0.8136, 0.2186, 0.7808, 0.2186, 0.7808, 0.1752, 0.8136, 0.2299, 0.1014, 0.2488, 0.0774, 0.2488, 0.0774, 0.2299, 0.1014, 0.2488, 0.0774, 0.2822, 0.1017, 0.2822, 0.1017, 0.2488, 0.0774, 0.2016, 0.8487, 0.1752, 0.8136, 0.1752, 0.8136, 0.2016, 0.8487, 0.2757, 0.8485, 0.2279, 0.8838, 0.2279, 0.8838, 0.2757, 0.8485, 0.2617, 0.126, 0.2412, 0.1503, 0.2412, 0.1503, 0.2617, 0.126, 0.2412, 0.1503, 0.2111, 0.1254, 0.2111, 0.1254, 0.2412, 0.1503, 0.2472, 0.8146, 0.2757, 0.8485, 0.2757, 0.8485, 0.2472, 0.8146, 0.2472, 0.8146, 0.2757, 0.8485, 0.2757, 0.8485, 0.2472, 0.8146, 0.2757, 0.8485, 0.2279, 0.8838, 0.2279, 0.8838, 0.2757, 0.8485, 0.2016, 0.8487, 0.1752, 0.8136, 0.1752, 0.8136, 0.2016, 0.8487, 0.1752, 0.8136, 0.2186, 0.7808, 0.2186, 0.7808, 0.1752, 0.8136, 0.2412, 0.1503, 0.2111, 0.1254, 0.2111, 0.1254, 0.2412, 0.1503, 0.2617, 0.126, 0.2412, 0.1503, 0.2412, 0.1503, 0.2617, 0.126, 0.2488, 0.0774, 0.2822, 0.1017, 0.2822, 0.1017, 0.2488, 0.0774, 0.2299, 0.1014, 0.2488, 0.0774, 0.2488, 0.0774, 0.2299, 0.1014, 0.2279, 0.8838, 0.2016, 0.8487, 0.2016, 0.8487, 0.2279, 0.8838, 0.2186, 0.7808, 0.2472, 0.8146, 0.2472, 0.8146, 0.2186, 0.7808, 0.2186, 0.7808, 0.2472, 0.8146, 0.2472, 0.8146, 0.2186, 0.7808, 0.2279, 0.8838, 0.2016, 0.8487, 0.2016, 0.8487, 0.2279, 0.8838, 0.2757, 0.8485, 0.2279, 0.8838, 0.2016, 0.8487, 0.2472, 0.8146, 0.2757, 0.8485, 0.2472, 0.8146, 0.2016, 0.8487, 0.2279, 0.8838, 0.2111, 0.1254, 0.2299, 0.1014, 0.2299, 0.1014, 0.2111, 0.1254, 0.2822, 0.1017, 0.2617, 0.126, 0.2617, 0.126, 0.2822, 0.1017, 0.2822, 0.1017, 0.2617, 0.126, 0.2617, 0.126, 0.2822, 0.1017, 0.2111, 0.1254, 0.2299, 0.1014, 0.2299, 0.1014, 0.2111, 0.1254, 0.2412, 0.1503, 0.2111, 0.1254, 0.2299, 0.1014, 0.2617, 0.126, 0.2412, 0.1503, 0.2617, 0.126, 0.2299, 0.1014, 0.2111, 0.1254])
me_sphere_003.materials.append(mat_black)
me_sphere_003.use_remesh_preserve_volume = False
me_sphere_003.use_remesh_preserve_attributes = False
me_sphere_003.use_mirror_vertex_groups = False
me_sphere_003.update()
me_sphere_015 = bpy.data.meshes.new('Sphere.015')
me_sphere_015.from_pydata([(0.0, 0.3827, 0.7081), (0.0, 0.7071, 0.7071), (0.0, 0.7071, -0.7071), (0.1147, 0.1578, 0.8142), (0.2249, 0.3096, 0.7081), (0.3266, 0.4495, 0.6157), (0.4156, 0.5721, 0.7071), (0.4887, 0.6727, 0.5556), (0.543, 0.7474, 0.3827), (0.5765, 0.7935, 0.1951), (0.5878, 0.809, 7.55e-08), (0.5765, 0.7935, -0.1951), (0.543, 0.7474, -0.3827), (0.4887, 0.6727, -0.5556), (0.4156, 0.5721, -0.7071), (0.3266, 0.4495, -0.8315), (0.2249, 0.3096, -0.9239), (0.1147, 0.1578, -0.9808), (0.1855, 0.06029, 0.8142), (0.364, 0.1183, 0.7081), (0.5284, 0.1717, 0.6157), (0.6725, 0.2185, 0.7071), (0.7908, 0.2569, 0.5556), (0.8787, 0.2855, 0.3827), (0.9328, 0.3031, 0.1951), (0.9511, 0.309, 7.55e-08), (0.9328, 0.3031, -0.1951), (0.8787, 0.2855, -0.3827), (0.7908, 0.2569, -0.5556), (0.6725, 0.2185, -0.7071), (0.5284, 0.1717, -0.8315), (0.364, 0.1183, -0.9239), (0.1855, 0.06029, -0.9808), (0.1855, -0.06029, 0.8142), (0.364, -0.1183, 0.7081), (0.5284, -0.1717, 0.6157), (0.6725, -0.2185, 0.7071), (0.7908, -0.2569, 0.5556), (0.8787, -0.2855, 0.3827), (0.9328, -0.3031, 0.1951), (0.9511, -0.309, 7.55e-08), (0.9328, -0.3031, -0.1951), (0.8787, -0.2855, -0.3827), (0.7908, -0.2569, -0.5556), (0.6725, -0.2185, -0.7071), (0.5284, -0.1717, -0.8315), (0.364, -0.1183, -0.9239), (0.1855, -0.06029, -0.9808), (0.1147, -0.1578, 0.8142), (0.2249, -0.3096, 0.7081), (0.3266, -0.4495, 0.6157), (0.4156, -0.5721, 0.7071), (0.4887, -0.6727, 0.5556), (0.543, -0.7474, 0.3827), (0.5765, -0.7935, 0.1951), (0.5878, -0.809, 7.55e-08), (0.5765, -0.7935, -0.1951), (0.543, -0.7474, -0.3827), (0.4887, -0.6727, -0.5556), (0.4156, -0.5721, -0.7071), (0.3266, -0.4495, -0.8315), (0.2249, -0.3096, -0.9239), (0.1147, -0.1578, -0.9808), (2.016e-08, -0.1951, 0.8142), (2.761e-08, -0.3827, 0.7081), (1.271e-08, -0.5556, 0.6157), (4.251e-08, -0.7071, 0.7071), (1.271e-08, -0.8315, 0.5556), (1.021e-07, -0.9239, 0.3827), (7.232e-08, -0.9808, 0.1951), (1.319e-07, -1.0, 7.55e-08), (1.021e-07, -0.9808, -0.1951), (4.251e-08, -0.9239, -0.3827), (1.271e-08, -0.8315, -0.5556), (4.251e-08, -0.7071, -0.7071), (7.232e-08, -0.5556, -0.8315), (4.251e-08, -0.3827, -0.9239), (1.271e-08, -0.1951, -0.9808), (0.0, -3.258e-07, -1.0), (-1.915e-07, -5.967e-07, 0.8334), (-0.1147, -0.1578, 0.8142), (-0.2249, -0.3096, 0.7081), (-0.3266, -0.4495, 0.6157), (-0.4156, -0.5721, 0.7071), (-0.4887, -0.6727, 0.5556), (-0.543, -0.7474, 0.3827), (-0.5765, -0.7935, 0.1951), (-0.5878, -0.809, 7.55e-08), (-0.5765, -0.7935, -0.1951), (-0.543, -0.7474, -0.3827), (-0.4887, -0.6727, -0.5556), (-0.4156, -0.5721, -0.7071), (-0.3266, -0.4495, -0.8315), (-0.2249, -0.3096, -0.9239), (-0.1147, -0.1578, -0.9808), (-0.1855, -0.06029, 0.8142), (-0.364, -0.1183, 0.7081), (-0.5284, -0.1717, 0.6157), (-0.6725, -0.2185, 0.7071), (-0.7908, -0.2569, 0.5556), (-0.8787, -0.2855, 0.3827), (-0.9328, -0.3031, 0.1951), (-0.9511, -0.309, 7.55e-08), (-0.9328, -0.3031, -0.1951), (-0.8787, -0.2855, -0.3827), (-0.7908, -0.2569, -0.5556), (-0.6725, -0.2185, -0.7071), (-0.5284, -0.1717, -0.8315), (-0.364, -0.1183, -0.9239), (-0.1855, -0.06029, -0.9808), (-0.1855, 0.06029, 0.8142), (-0.364, 0.1183, 0.7081), (-0.5284, 0.1717, 0.6157), (-0.6725, 0.2185, 0.7071), (-0.7908, 0.2569, 0.5556), (-0.8787, 0.2855, 0.3827), (-0.9328, 0.3031, 0.1951), (-0.9511, 0.309, 7.55e-08), (-0.9328, 0.3031, -0.1951), (-0.8787, 0.2855, -0.3827), (-0.7908, 0.2569, -0.5556), (-0.6725, 0.2185, -0.7071), (-0.5284, 0.1717, -0.8315), (-0.364, 0.1183, -0.9237), (-0.1855, 0.06029, -0.9808), (-0.1147, 0.1578, 0.8142), (-0.2249, 0.3096, 0.7081), (-0.3266, 0.4495, 0.6157), (-0.4156, 0.5721, 0.7071), (-0.4887, 0.6727, 0.5556), (-0.543, 0.7474, 0.3827), (-0.5765, 0.7935, 0.1951), (-0.5878, 0.809, 7.55e-08), (-0.5765, 0.7935, -0.1951), (-0.543, 0.7474, -0.3827), (-0.4887, 0.6727, -0.5556), (-0.4156, 0.5721, -0.7071), (-0.3266, 0.4495, -0.8315), (-0.2249, 0.3096, -0.9239), (-0.1147, 0.1578, -0.9808), (-3.199e-08, 0.1951, 0.8142), (1.271e-08, 0.5556, 0.6157), (-4.689e-08, 0.8315, 0.5556), (-1.065e-07, 0.9239, 0.3827), (-1.065e-07, 0.9808, 0.1951), (-1.959e-07, 1.0, 7.55e-08), (-1.363e-07, 0.9808, -0.1951), (-1.363e-07, 0.9239, -0.3827), (-4.689e-08, 0.8315, -0.5556), (-1.363e-07, 0.5556, -0.8315), (-6.179e-08, 0.3827, -0.9239), (-3.944e-08, 0.1951, -0.9808)], [], [(142, 1, 6, 7), (149, 2, 14, 15), (143, 142, 7, 8), (150, 149, 15, 16), (144, 143, 8, 9), (151, 150, 16, 17), (145, 144, 9, 10), (140, 79, 3), (78, 151, 17), (146, 145, 10, 11), (0, 140, 3, 4), (147, 146, 11, 12), (141, 0, 4, 5), (148, 147, 12, 13), (1, 141, 5, 6), (2, 148, 13, 14), (13, 12, 27, 28), (6, 5, 20, 21), (14, 13, 28, 29), (7, 6, 21, 22), (15, 14, 29, 30), (8, 7, 22, 23), (16, 15, 30, 31), (9, 8, 23, 24), (17, 16, 31, 32), (10, 9, 24, 25), (3, 79, 18), (78, 17, 32), (11, 10, 25, 26), (4, 3, 18, 19), (12, 11, 26, 27), (5, 4, 19, 20), (32, 31, 46, 47), (25, 24, 39, 40), (18, 79, 33), (78, 32, 47), (26, 25, 40, 41), (19, 18, 33, 34), (27, 26, 41, 42), (20, 19, 34, 35), (28, 27, 42, 43), (21, 20, 35, 36), (29, 28, 43, 44), (22, 21, 36, 37), (30, 29, 44, 45), (23, 22, 37, 38), (31, 30, 45, 46), (24, 23, 38, 39), (44, 43, 58, 59), (37, 36, 51, 52), (45, 44, 59, 60), (38, 37, 52, 53), (46, 45, 60, 61), (39, 38, 53, 54), (47, 46, 61, 62), (40, 39, 54, 55), (33, 79, 48), (78, 47, 62), (41, 40, 55, 56), (34, 33, 48, 49), (42, 41, 56, 57), (35, 34, 49, 50), (43, 42, 57, 58), (36, 35, 50, 51), (48, 79, 63), (78, 62, 77), (56, 55, 70, 71), (49, 48, 63, 64), (57, 56, 71, 72), (50, 49, 64, 65), (58, 57, 72, 73), (51, 50, 65, 66), (59, 58, 73, 74), (52, 51, 66, 67), (60, 59, 74, 75), (53, 52, 67, 68), (61, 60, 75, 76), (54, 53, 68, 69), (62, 61, 76, 77), (55, 54, 69, 70), (67, 66, 83, 84), (75, 74, 91, 92), (68, 67, 84, 85), (76, 75, 92, 93), (69, 68, 85, 86), (77, 76, 93, 94), (70, 69, 86, 87), (63, 79, 80), (78, 77, 94), (71, 70, 87, 88), (64, 63, 80, 81), (72, 71, 88, 89), (65, 64, 81, 82), (73, 72, 89, 90), (66, 65, 82, 83), (74, 73, 90, 91), (88, 87, 102, 103), (81, 80, 95, 96), (89, 88, 103, 104), (82, 81, 96, 97), (90, 89, 104, 105), (83, 82, 97, 98), (91, 90, 105, 106), (84, 83, 98, 99), (92, 91, 106, 107), (85, 84, 99, 100), (93, 92, 107, 108), (86, 85, 100, 101), (94, 93, 108, 109), (87, 86, 101, 102), (80, 79, 95), (78, 94, 109), (107, 106, 121, 122), (100, 99, 114, 115), (108, 107, 122, 123), (101, 100, 115, 116), (109, 108, 123, 124), (102, 101, 116, 117), (95, 79, 110), (78, 109, 124), (103, 102, 117, 118), (96, 95, 110, 111), (104, 103, 118, 119), (97, 96, 111, 112), (105, 104, 119, 120), (98, 97, 112, 113), (106, 105, 120, 121), (99, 98, 113, 114), (111, 110, 125, 126), (119, 118, 133, 134), (112, 111, 126, 127), (120, 119, 134, 135), (113, 112, 127, 128), (121, 120, 135, 136), (114, 113, 128, 129), (122, 121, 136, 137), (115, 114, 129, 130), (123, 122, 137, 138), (116, 115, 130, 131), (124, 123, 138, 139), (117, 116, 131, 132), (110, 79, 125), (78, 124, 139), (118, 117, 132, 133), (130, 129, 142, 143), (138, 137, 149, 150), (131, 130, 143, 144), (139, 138, 150, 151), (132, 131, 144, 145), (125, 79, 140), (78, 139, 151), (133, 132, 145, 146), (126, 125, 140, 0), (134, 133, 146, 147), (127, 126, 0, 141), (135, 134, 147, 148), (128, 127, 141, 1), (136, 135, 148, 2), (129, 128, 1, 142), (137, 136, 2, 149)])
me_sphere_015.polygons.foreach_set('use_smooth', [True] * 160)
me_sphere_015.polygons.foreach_set('material_index', [0, 0, 0, 0, 0, 0, 0, 1, 0, 0, 1, 0, 1, 0, 0, 0, 0, 0, 0, 0, 0, 0, 0, 0, 0, 0, 1, 0, 0, 1, 0, 1, 0, 0, 1, 0, 0, 1, 0, 1, 0, 0, 0, 0, 0, 0, 0, 0, 0, 0, 0, 0, 0, 0, 0, 0, 1, 0, 0, 1, 0, 1, 0, 0, 1, 0, 0, 1, 0, 1, 0, 0, 0, 0, 0, 0, 0, 0, 0, 0, 0, 0, 0, 0, 0, 0, 0, 1, 0, 0, 1, 0, 1, 0, 0, 0, 0, 1, 0, 1, 0, 0, 0, 0, 0, 0, 0, 0, 0, 0, 1, 0, 0, 0, 0, 0, 0, 0, 1, 0, 0, 1, 0, 1, 0, 0, 0, 0, 1, 0, 1, 0, 0, 0, 0, 0, 0, 0, 0, 0, 0, 1, 0, 0, 0, 0, 0, 0, 0, 1, 0, 0, 1, 0, 1, 0, 0, 0, 0, 0])
me_sphere_015.materials.append(mat_black)
me_sphere_015.materials.append(mat_egg_right_eye)
me_sphere_015.use_remesh_preserve_volume = False
me_sphere_015.use_remesh_preserve_attributes = False
me_sphere_015.use_mirror_vertex_groups = False
me_sphere_015.update()
me_sphere_018 = bpy.data.meshes.new('Sphere.018')
me_sphere_018.from_pydata([(0.0009958, 0.3825, 0.1141), (0.0009958, 0.707, 0.1131), (0.0009958, 0.707, -1.301), (0.1157, 0.1577, 0.2202), (0.2259, 0.3095, 0.1141), (0.3276, 0.4493, 0.02168), (0.4166, 0.5719, 0.1131), (0.4897, 0.6725, -0.03842), (0.544, 0.7473, -0.2113), (0.5775, 0.7933, -0.3989), (0.5888, 0.8089, -0.594), (0.5775, 0.7933, -0.7891), (0.544, 0.7473, -0.9767), (0.4897, 0.6725, -1.15), (0.4166, 0.5719, -1.301), (0.3276, 0.4493, -1.425), (0.2259, 0.3095, -1.518), (0.1157, 0.1577, -1.575), (0.1865, 0.06015, 0.2202), (0.3649, 0.1181, 0.1141), (0.5294, 0.1715, 0.02168), (0.6735, 0.2184, 0.1131), (0.7918, 0.2568, -0.03842), (0.8797, 0.2854, -0.2113), (0.9338, 0.3029, -0.3989), (0.9521, 0.3089, -0.594), (0.9338, 0.3029, -0.7891), (0.8797, 0.2854, -0.9767), (0.7918, 0.2568, -1.15), (0.6735, 0.2184, -1.301), (0.5294, 0.1715, -1.425), (0.3649, 0.1181, -1.518), (0.1865, 0.06015, -1.575), (0.1865, -0.06042, 0.2202), (0.3649, -0.1184, 0.1141), (0.5294, -0.1718, 0.02168), (0.6735, -0.2186, 0.1131), (0.7918, -0.2571, -0.03842), (0.8797, -0.2856, -0.2113), (0.9338, -0.3032, -0.3989), (0.9521, -0.3092, -0.594), (0.9338, -0.3032, -0.7891), (0.8797, -0.2856, -0.9767), (0.7918, -0.2571, -1.15), (0.6735, -0.2186, -1.301), (0.5294, -0.1718, -1.425), (0.3649, -0.1184, -1.518), (0.1865, -0.06042, -1.575), (0.1157, -0.158, 0.2202), (0.2259, -0.3097, 0.1141), (0.3276, -0.4496, 0.02168), (0.4166, -0.5722, 0.1131), (0.4897, -0.6728, -0.03842), (0.544, -0.7476, -0.2113), (0.5775, -0.7936, -0.3989), (0.5888, -0.8092, -0.594), (0.5775, -0.7936, -0.7891), (0.544, -0.7476, -0.9767), (0.4897, -0.6728, -1.15), (0.4166, -0.5722, -1.301), (0.3276, -0.4496, -1.425), (0.2259, -0.3097, -1.518), (0.1157, -0.158, -1.575), (0.0009958, -0.1952, 0.2202), (0.0009958, -0.3828, 0.1141), (0.0009958, -0.5557, 0.02168), (0.0009959, -0.7072, 0.1131), (0.0009958, -0.8316, -0.03842), (0.0009959, -0.924, -0.2113), (0.0009959, -0.9809, -0.3989), (0.0009959, -1.0, -0.594), (0.0009959, -0.9809, -0.7891), (0.0009959, -0.924, -0.9767), (0.0009958, -0.8316, -1.15), (0.0009959, -0.7072, -1.301), (0.0009959, -0.5557, -1.425), (0.0009959, -0.3828, -1.518), (0.0009958, -0.1952, -1.575), (0.0009958, -0.0001374, -1.594), (0.0009956, -0.0001377, 0.2394), (-0.1137, -0.158, 0.2202), (-0.2239, -0.3097, 0.1141), (-0.3256, -0.4496, 0.02168), (-0.4146, -0.5722, 0.1131), (-0.4877, -0.6728, -0.03842), (-0.542, -0.7476, -0.2113), (-0.5755, -0.7936, -0.3989), (-0.5868, -0.8092, -0.594), (-0.5755, -0.7936, -0.7891), (-0.542, -0.7476, -0.9767), (-0.4877, -0.6728, -1.15), (-0.4146, -0.5722, -1.301), (-0.3256, -0.4496, -1.425), (-0.2314, -0.3136, -1.515), (-0.1137, -0.158, -1.575), (-0.1845, -0.06042, 0.2202), (-0.363, -0.1184, 0.1141), (-0.5274, -0.1718, 0.02168), (-0.6715, -0.2186, 0.1131), (-0.7898, -0.2571, -0.03842), (-0.8777, -0.2856, -0.2113), (-0.9318, -0.3032, -0.3989), (-0.9501, -0.3092, -0.594), (-0.9318, -0.3032, -0.7891), (-0.8777, -0.2856, -0.9767), (-0.7898, -0.2571, -1.15), (-0.6715, -0.2186, -1.301), (-0.5274, -0.1718, -1.425), (-0.363, -0.1184, -1.518), (-0.1845, -0.06042, -1.575), (-0.1845, 0.06015, 0.2202), (-0.363, 0.1181, 0.1141), (-0.5274, 0.1715, 0.02168), (-0.6715, 0.2184, 0.1131), (-0.7898, 0.2568, -0.03842), (-0.8777, 0.2854, -0.2113), (-0.9318, 0.3029, -0.3989), (-0.9501, 0.3089, -0.594), (-0.9318, 0.3029, -0.7891), (-0.8777, 0.2854, -0.9767), (-0.7898, 0.2568, -1.15), (-0.6715, 0.2184, -1.301), (-0.5274, 0.1715, -1.425), (-0.363, 0.1181, -1.517), (-0.1845, 0.06015, -1.575), (-0.1137, 0.1577, 0.2202), (-0.2239, 0.3095, 0.1141), (-0.3256, 0.4493, 0.02168), (-0.4146, 0.5719, 0.1131), (-0.4877, 0.6725, -0.03842), (-0.542, 0.7473, -0.2113), (-0.5755, 0.7933, -0.3989), (-0.5868, 0.8089, -0.594), (-0.5755, 0.7933, -0.7891), (-0.542, 0.7473, -0.9767), (-0.4877, 0.6725, -1.15), (-0.4146, 0.5719, -1.301), (-0.3256, 0.4493, -1.425), (-0.2239, 0.3095, -1.518), (-0.1137, 0.1577, -1.575), (0.0009958, 0.195, 0.2202), (0.0009958, 0.5554, 0.02168), (0.0009958, 0.8313, -0.03842), (0.0009957, 0.9237, -0.2113), (0.0009957, 0.9806, -0.3989), (0.0009956, 0.9999, -0.594), (0.0009957, 0.9806, -0.7891), (0.0009957, 0.9237, -0.9767), (0.0009958, 0.8313, -1.15), (0.0009957, 0.5554, -1.425), (0.0009958, 0.3825, -1.518), (0.0009958, 0.195, -1.575)], [], [(142, 1, 6, 7), (149, 2, 14, 15), (143, 142, 7, 8), (150, 149, 15, 16), (144, 143, 8, 9), (151, 150, 16, 17), (145, 144, 9, 10), (140, 79, 3), (78, 151, 17), (146, 145, 10, 11), (0, 140, 3, 4), (147, 146, 11, 12), (141, 0, 4, 5), (148, 147, 12, 13), (1, 141, 5, 6), (2, 148, 13, 14), (13, 12, 27, 28), (6, 5, 20, 21), (14, 13, 28, 29), (7, 6, 21, 22), (15, 14, 29, 30), (8, 7, 22, 23), (16, 15, 30, 31), (9, 8, 23, 24), (17, 16, 31, 32), (10, 9, 24, 25), (3, 79, 18), (78, 17, 32), (11, 10, 25, 26), (4, 3, 18, 19), (12, 11, 26, 27), (5, 4, 19, 20), (32, 31, 46, 47), (25, 24, 39, 40), (18, 79, 33), (78, 32, 47), (26, 25, 40, 41), (19, 18, 33, 34), (27, 26, 41, 42), (20, 19, 34, 35), (28, 27, 42, 43), (21, 20, 35, 36), (29, 28, 43, 44), (22, 21, 36, 37), (30, 29, 44, 45), (23, 22, 37, 38), (31, 30, 45, 46), (24, 23, 38, 39), (44, 43, 58, 59), (37, 36, 51, 52), (45, 44, 59, 60), (38, 37, 52, 53), (46, 45, 60, 61), (39, 38, 53, 54), (47, 46, 61, 62), (40, 39, 54, 55), (33, 79, 48), (78, 47, 62), (41, 40, 55, 56), (34, 33, 48, 49), (42, 41, 56, 57), (35, 34, 49, 50), (43, 42, 57, 58), (36, 35, 50, 51), (48, 79, 63), (78, 62, 77), (56, 55, 70, 71), (49, 48, 63, 64), (57, 56, 71, 72), (50, 49, 64, 65), (58, 57, 72, 73), (51, 50, 65, 66), (59, 58, 73, 74), (52, 51, 66, 67), (60, 59, 74, 75), (53, 52, 67, 68), (61, 60, 75, 76), (54, 53, 68, 69), (62, 61, 76, 77), (55, 54, 69, 70), (67, 66, 83, 84), (75, 74, 91, 92), (68, 67, 84, 85), (76, 75, 92, 93), (69, 68, 85, 86), (77, 76, 93, 94), (70, 69, 86, 87), (63, 79, 80), (78, 77, 94), (71, 70, 87, 88), (64, 63, 80, 81), (72, 71, 88, 89), (65, 64, 81, 82), (73, 72, 89, 90), (66, 65, 82, 83), (74, 73, 90, 91), (88, 87, 102, 103), (81, 80, 95, 96), (89, 88, 103, 104), (82, 81, 96, 97), (90, 89, 104, 105), (83, 82, 97, 98), (91, 90, 105, 106), (84, 83, 98, 99), (92, 91, 106, 107), (85, 84, 99, 100), (93, 92, 107, 108), (86, 85, 100, 101), (94, 93, 108, 109), (87, 86, 101, 102), (80, 79, 95), (78, 94, 109), (107, 106, 121, 122), (100, 99, 114, 115), (108, 107, 122, 123), (101, 100, 115, 116), (109, 108, 123, 124), (102, 101, 116, 117), (95, 79, 110), (78, 109, 124), (103, 102, 117, 118), (96, 95, 110, 111), (104, 103, 118, 119), (97, 96, 111, 112), (105, 104, 119, 120), (98, 97, 112, 113), (106, 105, 120, 121), (99, 98, 113, 114), (111, 110, 125, 126), (119, 118, 133, 134), (112, 111, 126, 127), (120, 119, 134, 135), (113, 112, 127, 128), (121, 120, 135, 136), (114, 113, 128, 129), (122, 121, 136, 137), (115, 114, 129, 130), (123, 122, 137, 138), (116, 115, 130, 131), (124, 123, 138, 139), (117, 116, 131, 132), (110, 79, 125), (78, 124, 139), (118, 117, 132, 133), (130, 129, 142, 143), (138, 137, 149, 150), (131, 130, 143, 144), (139, 138, 150, 151), (132, 131, 144, 145), (125, 79, 140), (78, 139, 151), (133, 132, 145, 146), (126, 125, 140, 0), (134, 133, 146, 147), (127, 126, 0, 141), (135, 134, 147, 148), (128, 127, 141, 1), (136, 135, 148, 2), (129, 128, 1, 142), (137, 136, 2, 149)])
me_sphere_018.polygons.foreach_set('use_smooth', [True] * 160)
me_sphere_018.polygons.foreach_set('material_index', [0, 0, 0, 0, 0, 0, 0, 1, 0, 0, 1, 0, 1, 0, 0, 0, 0, 0, 0, 0, 0, 0, 0, 0, 0, 0, 1, 0, 0, 1, 0, 1, 0, 0, 1, 0, 0, 1, 0, 1, 0, 0, 0, 0, 0, 0, 0, 0, 0, 0, 0, 0, 0, 0, 0, 0, 1, 0, 0, 1, 0, 1, 0, 0, 1, 0, 0, 1, 0, 1, 0, 0, 0, 0, 0, 0, 0, 0, 0, 0, 0, 0, 0, 0, 0, 0, 0, 1, 0, 0, 1, 0, 1, 0, 0, 0, 0, 1, 0, 1, 0, 0, 0, 0, 0, 0, 0, 0, 0, 0, 1, 0, 0, 0, 0, 0, 0, 0, 1, 0, 0, 1, 0, 1, 0, 0, 0, 0, 1, 0, 1, 0, 0, 0, 0, 0, 0, 0, 0, 0, 0, 1, 0, 0, 0, 0, 0, 0, 0, 1, 0, 0, 1, 0, 1, 0, 0, 0, 0, 0])
me_sphere_018.materials.append(mat_black)
me_sphere_018.materials.append(mat_egg_left_eye)
me_sphere_018.use_remesh_preserve_volume = False
me_sphere_018.use_remesh_preserve_attributes = False
me_sphere_018.use_mirror_vertex_groups = False
me_sphere_018.update()

# ---- objects
ob_egg_leg_front = bpy.data.objects.new('egg leg front', me_cone_002)
ob_egg_body_back = bpy.data.objects.new('egg body back', me_sphere_014)
ob_egg_body_front = bpy.data.objects.new('egg body front', me_sphere_016)
ob_egg_leg_back = bpy.data.objects.new('egg leg back', me_cone_005)
ob_nose = bpy.data.objects.new('nose', me_sphere_017)
ob_ear = bpy.data.objects.new('ear', me_sphere_003)
ob_right_eye = bpy.data.objects.new('right eye', me_sphere_015)
ob_left_eye = bpy.data.objects.new('left eye', me_sphere_018)

# ---- transforms, parenting, visibility, modifiers, constraints
ob_egg_leg_front.location = (-0.004768, -0.1899, 0.1161)
ob_egg_leg_front.rotation_euler = (3.142, -0.0, 0.0)
ob_egg_leg_front.scale = (0.04477, 0.04477, 0.04477)
ob_egg_leg_front.lineart.crease_threshold = 0.0
_vg = ob_egg_leg_front.vertex_groups.new(name='Leg Front')
_vg.add([0, 1, 2, 3, 4, 5, 6, 7, 8, 9, 10, 11, 12, 13, 14, 15, 16, 17, 18, 19, 20, 21, 22, 23, 24, 25], 1.0, 'REPLACE')
_vg = ob_egg_leg_front.vertex_groups.new(name='Leg Back')
_vg = ob_egg_leg_front.vertex_groups.new(name='Body Back')
_vg = ob_egg_leg_front.vertex_groups.new(name='Body Front')
_m = ob_egg_leg_front.modifiers.new('Armature', 'ARMATURE')
ob_egg_body_back.location = (-0.0004949, 0.0005405, 0.3388)
ob_egg_body_back.rotation_euler = (1.571, -1.677, -0.0)
ob_egg_body_back.scale = (0.2741, 0.2741, 0.2741)
ob_egg_body_back.lineart.crease_threshold = 0.0
_vg = ob_egg_body_back.vertex_groups.new(name='Leg Front')
_vg = ob_egg_body_back.vertex_groups.new(name='Leg Back')
_vg = ob_egg_body_back.vertex_groups.new(name='Body Back')
_vg.add([0, 1, 2, 3, 4, 5, 6, 7, 8, 9, 10, 11, 12, 13, 14, 15, 16, 17, 18, 19, 20, 21, 22, 23, 24, 25, 26, 27, 28, 29, 30, 31, 32, 33, 34, 35, 36, 37, 38, 39, 40, 41, 42, 43, 44, 45, 46, 47, 48, 49, 50, 51, 52, 53, 54, 55, 56, 57, 58, 59, 60, 61, 62, 63, 64, 65, 66, 67, 68, 69, 70, 71, 72, 73, 74, 75, 76, 77, 78, 79, 80, 81, 82, 83, 84, 85, 86, 87, 88, 89, 90, 91, 92, 93, 94, 95, 96, 97, 98, 99, 100, 101, 102, 103, 104, 105], 1.0, 'REPLACE')
_vg = ob_egg_body_back.vertex_groups.new(name='Body Front')
_m = ob_egg_body_back.modifiers.new('Subsurf', 'SUBSURF')
_m.uv_smooth = 'PRESERVE_CORNERS'
_m.quality = 2
_m.levels = 2
_m.show_only_control_edges = False
_m = ob_egg_body_back.modifiers.new('Armature', 'ARMATURE')
ob_egg_body_front.location = (-0.0004946, 0.0006074, 0.3365)
ob_egg_body_front.rotation_euler = (1.571, -1.677, -0.0)
ob_egg_body_front.scale = (0.2741, 0.2741, 0.2741)
ob_egg_body_front.lineart.crease_threshold = 0.0
_vg = ob_egg_body_front.vertex_groups.new(name='Leg Front')
_vg = ob_egg_body_front.vertex_groups.new(name='Leg Back')
_vg = ob_egg_body_front.vertex_groups.new(name='Body Back')
_vg = ob_egg_body_front.vertex_groups.new(name='Body Front')
_vg.add([0, 1, 2, 3, 4, 5, 6, 7, 8, 9, 10, 11, 12, 13, 14, 15, 16, 17, 18, 19, 20, 21, 22, 23, 24, 25, 26, 27, 28, 29, 30, 31, 32, 33, 34, 35, 36, 37, 38, 39, 40, 41, 42, 43, 44, 45, 46, 47, 48, 49, 50, 51, 52, 53, 54, 55, 56, 57, 58, 59, 60, 61, 62, 63, 64, 65, 66, 67, 68, 69, 70, 71, 72, 73, 74, 75, 76, 77, 78, 79, 80, 81, 82, 83, 84, 85, 86, 87, 88, 89, 90, 91, 92, 93, 94, 95, 96, 97, 98, 99, 100, 101, 102, 103, 104, 105, 106, 107, 108, 109, 110, 111, 112, 113, 114, 115, 116, 117, 118, 119, 120, 121, 122, 123, 124, 125, 126, 127, 128, 129, 130, 131, 132, 133, 134, 135, 136, 137, 138, 139, 140, 141], 1.0, 'REPLACE')
_m = ob_egg_body_front.modifiers.new('Armature', 'ARMATURE')
ob_egg_leg_back.location = (-0.004249, 0.1199, 0.1161)
ob_egg_leg_back.rotation_euler = (3.142, -0.0, 0.0)
ob_egg_leg_back.scale = (0.04477, 0.04477, 0.04477)
ob_egg_leg_back.lineart.crease_threshold = 0.0
_vg = ob_egg_leg_back.vertex_groups.new(name='Leg Front')
_vg = ob_egg_leg_back.vertex_groups.new(name='Leg Back')
_vg.add([0, 1, 2, 3, 4, 5, 6, 7, 8, 9, 10, 11, 12, 13, 14, 15, 16, 17, 18, 19, 20, 21, 22, 23, 24, 25], 1.0, 'REPLACE')
_vg = ob_egg_leg_back.vertex_groups.new(name='Body Back')
_vg = ob_egg_leg_back.vertex_groups.new(name='Body Front')
_m = ob_egg_leg_back.modifiers.new('Armature', 'ARMATURE')
ob_nose.location = (-7.214e-05, -0.4433, 0.3252)
ob_nose.scale = (0.03308, 0.03308, 0.03308)
ob_nose.lineart.crease_threshold = 0.0
ob_ear.location = (-0.4006, -0.3913, 0.2236)
ob_ear.rotation_euler = (3.14, 6.274, -3.146)
ob_ear.scale = (0.2819, 0.2819, 0.2819)
ob_ear.lineart.crease_threshold = 0.0
_vg = ob_ear.vertex_groups.new(name='Body Back')
_vg = ob_ear.vertex_groups.new(name='Body Front')
_vg = ob_ear.vertex_groups.new(name='Leg Front')
_vg = ob_ear.vertex_groups.new(name='Leg Back')
_vg = ob_ear.vertex_groups.new(name='yolk bot')
_vg = ob_ear.vertex_groups.new(name='Eyes')
_vg = ob_ear.vertex_groups.new(name='Ears')
_vg.add([0, 1, 2, 3, 4, 5, 6, 7, 8, 9, 10, 11, 12, 13, 14, 15, 16, 17, 18, 19, 20, 21, 22, 23, 24, 25, 26, 27, 28, 29, 30, 31, 32, 33, 34, 35], 1.0, 'REPLACE')
_m = ob_ear.modifiers.new('Subsurf', 'SUBSURF')
_m.uv_smooth = 'PRESERVE_CORNERS'
_m.quality = 2
_m.levels = 2
_m.show_only_control_edges = False
_m = ob_ear.modifiers.new('Armature', 'ARMATURE')
ob_right_eye.location = (-0.06019, -0.298, 0.3814)
ob_right_eye.rotation_euler = (1.571, -0.0, 8.882e-16)
ob_right_eye.scale = (0.02949, 0.02949, 0.02949)
ob_right_eye.lineart.crease_threshold = 0.0
_vg = ob_right_eye.vertex_groups.new(name='Body Back')
_vg = ob_right_eye.vertex_groups.new(name='Body Front')
_vg = ob_right_eye.vertex_groups.new(name='Leg Front')
_vg = ob_right_eye.vertex_groups.new(name='Leg Back')
_vg = ob_right_eye.vertex_groups.new(name='yolk bot')
_vg = ob_right_eye.vertex_groups.new(name='Eyes')
_vg.add([0, 1, 2, 3, 4, 5, 6, 7, 8, 9, 10, 11, 12, 13, 14, 15, 16, 17, 18, 19, 20, 21, 22, 23, 24, 25, 26, 27, 28, 29, 30, 31, 32, 33, 34, 35, 36, 37, 38, 39, 40, 41, 42, 43, 44, 45, 46, 47, 48, 49, 50, 51, 52, 53, 54, 55, 56, 57, 58, 59, 60, 61, 62, 63, 64, 65, 66, 67, 68, 69, 70, 71, 72, 73, 74, 75, 76, 77, 78, 79, 80, 81, 82, 83, 84, 85, 86, 87, 88, 89, 90, 91, 92, 93, 94, 95, 96, 97, 98, 99, 100, 101, 102, 103, 104, 105, 106, 107, 108, 109, 110, 111, 112, 113, 114, 115, 116, 117, 118, 119, 120, 121, 122, 123, 124, 125, 126, 127, 128, 129, 130, 131, 132, 133, 134, 135, 136, 137, 138, 139, 140, 141, 142, 143, 144, 145, 146, 147, 148, 149, 150, 151], 1.0, 'REPLACE')
_vg = ob_right_eye.vertex_groups.new(name='Ears')
_m = ob_right_eye.modifiers.new('Armature', 'ARMATURE')
ob_left_eye.location = (0.05986, -0.3156, 0.3814)
ob_left_eye.rotation_euler = (1.571, -0.0, 8.882e-16)
ob_left_eye.scale = (0.02949, 0.02949, 0.02949)
ob_left_eye.lineart.crease_threshold = 0.0
_vg = ob_left_eye.vertex_groups.new(name='Body Back')
_vg = ob_left_eye.vertex_groups.new(name='Body Front')
_vg = ob_left_eye.vertex_groups.new(name='Leg Front')
_vg = ob_left_eye.vertex_groups.new(name='Leg Back')
_vg = ob_left_eye.vertex_groups.new(name='yolk bot')
_vg = ob_left_eye.vertex_groups.new(name='Eyes')
_vg.add([0, 1, 2, 3, 4, 5, 6, 7, 8, 9, 10, 11, 12, 13, 14, 15, 16, 17, 18, 19, 20, 21, 22, 23, 24, 25, 26, 27, 28, 29, 30, 31, 32, 33, 34, 35, 36, 37, 38, 39, 40, 41, 42, 43, 44, 45, 46, 47, 48, 49, 50, 51, 52, 53, 54, 55, 56, 57, 58, 59, 60, 61, 62, 63, 64, 65, 66, 67, 68, 69, 70, 71, 72, 73, 74, 75, 76, 77, 78, 79, 80, 81, 82, 83, 84, 85, 86, 87, 88, 89, 90, 91, 92, 93, 94, 95, 96, 97, 98, 99, 100, 101, 102, 103, 104, 105, 106, 107, 108, 109, 110, 111, 112, 113, 114, 115, 116, 117, 118, 119, 120, 121, 122, 123, 124, 125, 126, 127, 128, 129, 130, 131, 132, 133, 134, 135, 136, 137, 138, 139, 140, 141, 142, 143, 144, 145, 146, 147, 148, 149, 150, 151], 1.0, 'REPLACE')
_vg = ob_left_eye.vertex_groups.new(name='Ears')
_m = ob_left_eye.modifiers.new('Armature', 'ARMATURE')

# ---- collection membership
col_collection_1.objects.link(ob_egg_leg_front)
col_collection_1.objects.link(ob_egg_body_back)
col_collection_1.objects.link(ob_egg_body_front)
col_collection_1.objects.link(ob_egg_leg_back)
col_collection_1.objects.link(ob_nose)
col_collection_1.objects.link(ob_ear)
col_collection_1.objects.link(ob_right_eye)
col_collection_1.objects.link(ob_left_eye)

# ---- scene / render settings (as saved in the file)
scene.frame_start = 1; scene.frame_end = 12; scene.frame_set(0)
scene.render.engine = 'CYCLES'
scene.render.resolution_percentage = 50
scene.render.dither_intensity = 0.0
scene.cycles.use_denoising = False
scene.cycles.samples = 20
scene.cycles.sampling_pattern = 'TABULATED_SOBOL'
scene.cycles.light_sampling_threshold = 0.0
scene.cycles.use_adaptive_sampling = False
scene.cycles.use_light_tree = False
scene.cycles.blur_glossy = 0.0
scene.cycles.sample_clamp_indirect = 0.0
scene.view_settings.view_transform = 'Standard'
bpy.context.view_layer.update()

# ---- added for rendering (the .blend has no active camera and no usable light): camera, sun
cam_auto = bpy.data.cameras.new('AutoCamera')
cam_auto.lens = 50.0
cam_auto.sensor_width = 36.0
cam_auto.clip_end = 1000.0
ob_auto_camera = bpy.data.objects.new('AutoCamera', cam_auto)
scene.collection.objects.link(ob_auto_camera)
ob_auto_camera.location = (1.16389, -1.47059, 1.28305)
ob_auto_camera.rotation_euler = (1.09748, -7.21219e-08, 0.694738)
scene.camera = ob_auto_camera
light_auto_sun = bpy.data.lights.new('AutoSun', 'SUN')
light_auto_sun.energy = 3.0
light_auto_sun.angle = 0.0523599
ob_auto_sun = bpy.data.objects.new('AutoSun', light_auto_sun)
scene.collection.objects.link(ob_auto_sun)
ob_auto_sun.rotation_euler = (0.872665, 0.174533, 0.523599)
bpy.context.view_layer.update()
